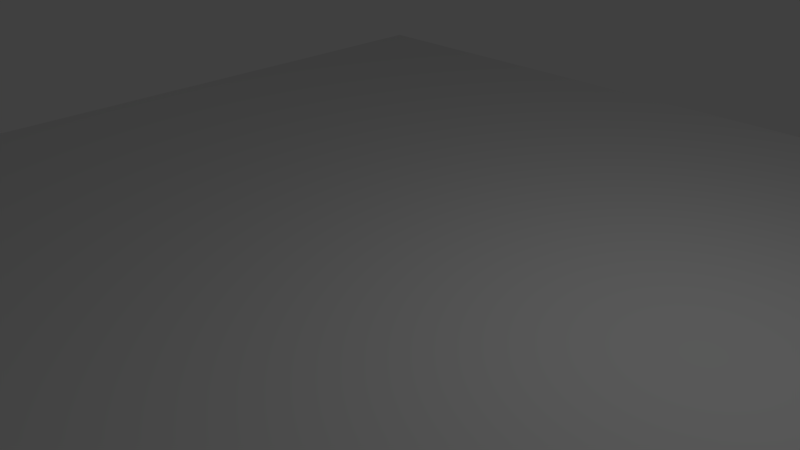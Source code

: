 # Source: template.blend  (saved by Blender 2.71.0; exported with 4.5.12 LTS)
import bpy
from mathutils import Matrix  # noqa: F401  (used for matrix-valued properties, if any)

bpy.ops.wm.read_factory_settings(use_empty=True)
scene = bpy.context.scene
scene.name = 'Scene'

# ---- collections
col_collection_1 = bpy.data.collections.new('Collection 1'); scene.collection.children.link(col_collection_1)
col_collection_2 = bpy.data.collections.new('Collection 2'); scene.collection.children.link(col_collection_2)
col_collection_2.hide_render = True
col_collection_2.hide_viewport = True

# ---- materials (node trees are filled in below, after node groups)
mat_material = bpy.data.materials.new('Material')
mat_material.alpha_threshold = 0.0
mat_material.use_transparent_shadow = False
mat_material.diffuse_color = (0.8, 0.0, 0.01744, 1.0)
mat_material.roughness = 0.5
mat_material.line_color = (0.0, 0.0, 0.0, 1.0)
mat_greenteam = bpy.data.materials.new('GreenTeam')
mat_greenteam.alpha_threshold = 0.0
mat_greenteam.use_transparent_shadow = False
mat_greenteam.diffuse_color = (0.00231, 0.8, 0.0, 1.0)
mat_greenteam.roughness = 0.5
mat_greenteam.line_color = (0.0, 0.0, 0.0, 1.0)
mat_redteam = bpy.data.materials.new('RedTeam')
mat_redteam.alpha_threshold = 0.0
mat_redteam.use_transparent_shadow = False
mat_redteam.diffuse_color = (0.8, 0.0, 0.004753, 1.0)
mat_redteam.roughness = 0.5
mat_redteam.line_color = (0.0, 0.0, 0.0, 1.0)

# ---- material node trees

# ---- world
world_world = bpy.data.worlds.new('World'); scene.world = world_world
world_world.color = (0.05088, 0.05088, 0.05088)
world_world.use_sun_shadow = False
world_world.sun_shadow_jitter_overblur = 0.0
world_world.cycles.sampling_method = 'MANUAL'
world_world.cycles.sample_map_resolution = 256

# ---- cameras
cam_camera = bpy.data.cameras.new('Camera')
cam_camera.clip_end = 100.0
cam_camera.lens = 35.0
cam_camera.sensor_width = 32.0
cam_camera.sensor_height = 18.0
cam_camera.ortho_scale = 7.314
cam_camera.dof.focus_distance = 0.0
cam_camera.dof.aperture_fstop = 128.0

# ---- lights
light_lamp = bpy.data.lights.new('Lamp', 'POINT')
light_lamp.transmission_factor = 0.0
light_lamp.cutoff_distance = 30.0
light_lamp.energy = 100.0
light_lamp.shadow_buffer_clip_start = 1.001
light_lamp.shadow_soft_size = 0.1
light_lamp.shadow_maximum_resolution = 0.006
light_lamp.use_absolute_resolution = True
light_lamp.cycles.use_multiple_importance_sampling = False

# ---- meshes
me_plane = bpy.data.meshes.new('Plane')
me_plane.from_pydata([(-7.932, -7.932, 0.0), (7.932, -7.932, 0.0), (-7.932, 7.932, 0.0), (7.932, 7.932, 0.0)], [], [(0, 1, 3, 2)])
me_plane.use_remesh_preserve_volume = False
me_plane.use_remesh_preserve_attributes = False
me_plane.use_mirror_vertex_groups = False
me_plane.update()
me_cone = bpy.data.meshes.new('Cone')
me_cone.from_pydata([(-1.42e-07, 0.3993, 0.2307), (-0.03319, 0.3993, 0.2275), (-0.0651, 0.3993, 0.2178), (-0.09451, 0.3993, 0.2021), (-0.1203, 0.3993, 0.1809), (-0.1414, 0.3993, 0.1551), (-0.1572, 0.3993, 0.1257), (-0.1668, 0.3993, 0.09379), (-0.1701, 0.3993, 0.06061), (-1.066e-06, 1.087, 0.06061), (-0.1668, 0.3993, 0.02742), (-0.1572, 0.3993, -0.004495), (-0.1414, 0.3993, -0.03391), (-0.1203, 0.3993, -0.05969), (-0.09451, 0.3993, -0.08084), (-0.0651, 0.3993, -0.09656), (-0.03319, 0.3993, -0.1062), (-8.655e-08, 0.3993, -0.1095), (0.03319, 0.3993, -0.1062), (0.0651, 0.3993, -0.09656), (0.09451, 0.3993, -0.08084), (0.1203, 0.3993, -0.05969), (0.1414, 0.3993, -0.03391), (0.1572, 0.3993, -0.004495), (0.1668, 0.3993, 0.02742), (0.1701, 0.3993, 0.06061), (0.1668, 0.3993, 0.09379), (0.1572, 0.3993, 0.1257), (0.1414, 0.3993, 0.1551), (0.1203, 0.3993, 0.1809), (0.09451, 0.3993, 0.2021), (0.0651, 0.3993, 0.2178), (0.03319, 0.3993, 0.2275), (0.03319, -0.006564, 0.2275), (0.0651, -0.006564, 0.2178), (0.09451, -0.006564, 0.2021), (0.1203, -0.006564, 0.1809), (0.1414, -0.006564, 0.1551), (0.1572, -0.006564, 0.1257), (0.1668, -0.006564, 0.09379), (0.1701, -0.006564, 0.06061), (0.1668, -0.006564, 0.02742), (0.1572, -0.006564, -0.004495), (0.1414, -0.006564, -0.03391), (0.1203, -0.006564, -0.05969), (0.09451, -0.006564, -0.08084), (0.0651, -0.006565, -0.09656), (0.03319, -0.006565, -0.1062), (4.585e-07, -0.006565, -0.1095), (-0.03319, -0.006565, -0.1062), (-0.0651, -0.006565, -0.09656), (-0.09451, -0.006565, -0.08084), (-0.1203, -0.006565, -0.05969), (-0.1414, -0.006565, -0.03391), (-0.1572, -0.006565, -0.004495), (-0.1668, -0.006565, 0.02742), (-0.1701, -0.006565, 0.06061), (-0.1668, -0.006565, 0.09379), (-0.1572, -0.006564, 0.1257), (-0.1414, -0.006564, 0.1551), (-0.1203, -0.006564, 0.1809), (-0.09451, -0.006564, 0.2021), (-0.0651, -0.006564, 0.2178), (-0.03319, -0.006564, 0.2275), (4.031e-07, -0.006564, 0.2307)], [], [(31, 32, 9), (0, 1, 9), (30, 31, 9), (29, 30, 9), (28, 29, 9), (27, 28, 9), (26, 27, 9), (25, 26, 9), (24, 25, 9), (23, 24, 9), (22, 23, 9), (21, 22, 9), (20, 21, 9), (19, 20, 9), (18, 19, 9), (17, 18, 9), (16, 17, 9), (15, 16, 9), (14, 15, 9), (13, 14, 9), (12, 13, 9), (11, 12, 9), (10, 11, 9), (8, 10, 9), (7, 8, 9), (6, 7, 9), (5, 6, 9), (4, 5, 9), (3, 4, 9), (2, 3, 9), (32, 0, 9), (1, 2, 9), (24, 23, 42, 41), (18, 17, 48, 47), (14, 13, 52, 51), (29, 28, 37, 36), (2, 1, 63, 62), (19, 18, 47, 46), (30, 29, 36, 35), (3, 2, 62, 61), (20, 19, 46, 45), (31, 30, 35, 34), (10, 8, 56, 55), (4, 3, 61, 60), (21, 20, 45, 44), (32, 31, 34, 33), (11, 10, 55, 54), (5, 4, 60, 59), (22, 21, 44, 43), (12, 11, 54, 53), (6, 5, 59, 58), (1, 0, 64, 63), (23, 22, 43, 42), (13, 12, 53, 52), (7, 6, 58, 57), (64, 33, 34, 35, 36, 37, 38, 39, 40, 41, 42, 43, 44, 45, 46, 47, 48, 49, 50, 51, 52, 53, 54, 55, 56, 57, 58, 59, 60, 61, 62, 63), (28, 27, 38, 37), (17, 16, 49, 48), (0, 32, 33, 64), (27, 26, 39, 38), (16, 15, 50, 49), (26, 25, 40, 39), (15, 14, 51, 50), (8, 7, 57, 56), (25, 24, 41, 40)])
me_cone.materials.append(mat_material)
me_cone.use_remesh_preserve_volume = False
me_cone.use_remesh_preserve_attributes = False
me_cone.use_mirror_vertex_groups = False
me_cone.update()
me_greenteamsuzannemesh = bpy.data.meshes.new('GreenTeamSuzanneMesh')
me_greenteamsuzannemesh.from_pydata([(-0.4375, 0.1124, 0.1641), (0.4375, 0.1124, 0.1641), (-0.5, 0.03427, 0.09375), (0.5, 0.03427, 0.09375), (-0.5469, -0.07511, 0.05469), (0.5469, -0.0751, 0.05469), (-0.3516, -0.03604, -0.02344), (0.3516, -0.03604, -0.02344), (-0.3516, 0.06552, 0.03125), (0.3516, 0.06552, 0.03125), (-0.3516, 0.128, 0.1328), (0.3516, 0.128, 0.1328), (-0.2734, 0.1436, 0.1641), (0.2734, 0.1436, 0.1641), (-0.2031, 0.08896, 0.09375), (0.2031, 0.08896, 0.09375), (-0.1563, -0.004792, 0.05469), (0.1562, -0.004792, 0.05469), (-0.07813, 0.00302, 0.2422), (0.07812, 0.00302, 0.2422), (-0.1406, 0.08896, 0.2422), (0.1406, 0.08896, 0.2422), (-0.2422, 0.1436, 0.2422), (0.2422, 0.1436, 0.2422), (-0.2734, 0.1436, 0.3281), (0.2734, 0.1436, 0.3281), (-0.2031, 0.08896, 0.3906), (0.2031, 0.08896, 0.3906), (-0.1563, -0.004792, 0.4375), (0.1562, -0.004792, 0.4375), (-0.3516, -0.03604, 0.5156), (0.3516, -0.03604, 0.5156), (-0.3516, 0.06552, 0.4531), (0.3516, 0.06552, 0.4531), (-0.3516, 0.128, 0.3594), (0.3516, 0.128, 0.3594), (-0.4375, 0.1124, 0.3281), (0.4375, 0.1124, 0.3281), (-0.5, 0.03427, 0.3906), (0.5, 0.03427, 0.3906), (-0.5469, -0.07511, 0.4375), (0.5469, -0.0751, 0.4375), (-0.625, -0.09073, 0.2422), (0.625, -0.09073, 0.2422), (-0.5625, 0.01864, 0.2422), (0.5625, 0.01865, 0.2422), (-0.4688, 0.1046, 0.2422), (0.4687, 0.1046, 0.2422), (-0.4766, 0.1202, 0.2422), (0.4766, 0.1202, 0.2422), (-0.4453, 0.128, 0.3359), (0.4453, 0.128, 0.3359), (-0.3516, 0.1515, 0.375), (0.3516, 0.1515, 0.375), (-0.2656, 0.1671, 0.3359), (0.2656, 0.1671, 0.3359), (-0.2266, 0.1671, 0.2422), (0.2266, 0.1671, 0.2422), (-0.2656, 0.1671, 0.1562), (0.2656, 0.1671, 0.1562), (-0.3516, 0.1749, 0.2422), (0.3516, 0.1749, 0.2422), (-0.3516, 0.1515, 0.1172), (0.3516, 0.1515, 0.1172), (-0.4453, 0.128, 0.1562), (0.4453, 0.128, 0.1562), (-5.582e-07, 0.08896, 0.4297), (-6.631e-07, 0.1671, 0.3516), (-5.477e-07, 0.08115, -0.6797), (-6.106e-07, 0.128, -0.3203), (-6.316e-07, 0.1436, -0.1875), (-5.267e-07, 0.06552, -0.7734), (-3.693e-07, -0.05167, 0.4062), (-3.273e-07, -0.08292, 0.5703), (1.173e-06, -1.2, 0.8984), (1.582e-06, -1.505, 0.5625), (1.551e-06, -1.481, 0.07031), (9.109e-07, -1.005, -0.3828), (-0.2031, -0.09073, -0.1875), (0.2031, -0.09073, -0.1875), (-0.3125, -0.08292, -0.4375), (0.3125, -0.08292, -0.4375), (-0.3516, -0.08292, -0.6953), (0.3516, -0.08292, -0.6953), (-0.3672, -0.122, -0.8906), (0.3672, -0.122, -0.8906), (-0.3281, -0.1298, -0.9453), (0.3281, -0.1298, -0.9453), (-0.1797, -0.09854, -0.9688), (0.1797, -0.09854, -0.9688), (-3.378e-07, -0.0751, -0.9844), (-0.4375, -0.122, -0.1406), (0.4375, -0.122, -0.1406), (-0.6328, -0.1142, -0.03906), (0.6328, -0.1142, -0.03906), (-0.8281, -0.2079, 0.1484), (0.8281, -0.2079, 0.1484), (-0.8594, -0.05948, 0.4297), (0.8594, -0.05948, 0.4297), (-0.7109, -0.02823, 0.4844), (0.7109, -0.02823, 0.4844), (-0.4922, 0.03427, 0.6016), (0.4922, 0.03427, 0.6016), (-0.3203, 0.08114, 0.7578), (0.3203, 0.08115, 0.7578), (-0.1563, 0.1046, 0.7188), (0.1562, 0.1046, 0.7188), (-0.0625, 0.09677, 0.4922), (0.0625, 0.09677, 0.4922), (-0.1641, 0.1202, 0.4141), (0.1641, 0.1202, 0.4141), (-0.125, 0.1124, 0.3047), (0.125, 0.1124, 0.3047), (-0.2031, 0.08896, 0.09375), (0.2031, 0.08896, 0.09375), (-0.375, 0.04989, 0.01562), (0.375, 0.0499, 0.01562), (-0.4922, 0.01864, 0.0625), (0.4922, 0.01865, 0.0625), (-0.625, -0.004793, 0.1875), (0.625, -0.004791, 0.1875), (-0.6406, -0.004793, 0.2969), (0.6406, -0.004791, 0.2969), (-0.6016, 0.01083, 0.375), (0.6016, 0.01083, 0.375), (-0.4297, 0.06552, 0.4375), (0.4297, 0.06552, 0.4375), (-0.25, 0.1046, 0.4688), (0.25, 0.1046, 0.4688), (-5.477e-07, 0.08115, -0.7656), (-0.1094, 0.08115, -0.7188), (0.1094, 0.08115, -0.7188), (-0.1172, 0.05771, -0.8359), (0.1172, 0.05771, -0.8359), (-0.0625, 0.04208, -0.8828), (0.0625, 0.04208, -0.8828), (-4.847e-07, 0.03427, -0.8906), (-5.686e-07, 0.09677, -0.1953), (-5.582e-07, 0.08896, -0.1406), (-0.1016, 0.08896, -0.1484), (0.1016, 0.08896, -0.1484), (-0.125, 0.09677, -0.2266), (0.125, 0.09677, -0.2266), (-0.08594, 0.08896, -0.2891), (0.08594, 0.08896, -0.2891), (-0.3984, 0.01864, -0.04688), (0.3984, 0.01865, -0.04688), (-0.6172, -0.02823, 0.05469), (0.6172, -0.02823, 0.05469), (-0.7266, -0.05167, 0.2031), (0.7266, -0.05167, 0.2031), (-0.7422, 0.003019, 0.375), (0.7422, 0.003021, 0.375), (-0.6875, 0.07333, 0.4141), (0.6875, 0.07333, 0.4141), (-0.4375, 0.1436, 0.5469), (0.4375, 0.1436, 0.5469), (-0.3125, 0.1827, 0.6406), (0.3125, 0.1827, 0.6406), (-0.2031, 0.1983, 0.6172), (0.2031, 0.1983, 0.6172), (-0.1016, 0.1905, 0.4297), (0.1016, 0.1905, 0.4297), (-0.125, 0.1593, -0.1016), (0.125, 0.1593, -0.1016), (-0.2109, 0.05771, -0.4453), (0.2109, 0.05771, -0.4453), (-0.25, 0.03427, -0.7031), (0.25, 0.03427, -0.7031), (-0.2656, 0.01083, -0.8203), (0.2656, 0.01083, -0.8203), (-0.2344, -0.02042, -0.9141), (0.2344, -0.02042, -0.9141), (-0.1641, -0.02042, -0.9297), (0.1641, -0.02042, -0.9297), (-4.217e-07, -0.0126, -0.9453), (-5.372e-07, 0.07333, 0.04688), (-5.896e-07, 0.1124, 0.2109), (-0.3281, 0.08896, 0.4766), (0.3281, 0.08896, 0.4766), (-0.1641, 0.09677, 0.1406), (0.1641, 0.09677, 0.1406), (-0.1328, 0.1046, 0.2109), (0.1328, 0.1046, 0.2109), (-0.1172, 0.08115, -0.6875), (0.1172, 0.08115, -0.6875), (-0.07813, 0.09677, -0.4453), (0.07812, 0.09677, -0.4453), (-5.686e-07, 0.09677, -0.4453), (-5.582e-07, 0.08896, -0.3281), (-0.09375, 0.128, -0.2734), (0.09375, 0.128, -0.2734), (-0.1328, 0.1436, -0.2266), (0.1328, 0.1436, -0.2266), (-0.1094, 0.128, -0.1328), (0.1094, 0.128, -0.1328), (-0.03906, 0.128, -0.125), (0.03906, 0.128, -0.125), (-6.736e-07, 0.1749, -0.2031), (-0.04688, 0.1593, -0.1484), (0.04687, 0.1593, -0.1484), (-0.09375, 0.1593, -0.1562), (0.09375, 0.1593, -0.1562), (-0.1094, 0.1749, -0.2266), (0.1094, 0.1749, -0.2266), (-0.07813, 0.1515, -0.25), (0.07812, 0.1515, -0.25), (-6.421e-07, 0.1515, -0.2891), (-0.2578, -0.09854, -0.3125), (0.2578, -0.09854, -0.3125), (-0.1641, 0.05771, -0.2422), (0.1641, 0.05771, -0.2422), (-0.1797, 0.05771, -0.3125), (0.1797, 0.05771, -0.3125), (-0.2344, -0.09854, -0.25), (0.2344, -0.09854, -0.25), (-4.847e-07, 0.03427, -0.875), (-0.04688, 0.03427, -0.8672), (0.04687, 0.03427, -0.8672), (-0.09375, 0.05771, -0.8203), (0.09375, 0.05771, -0.8203), (-0.09375, 0.07333, -0.7422), (0.09375, 0.07333, -0.7422), (-4.427e-07, 0.00302, -0.7812), (-0.09375, 0.01083, -0.75), (0.09375, 0.01083, -0.75), (-0.09375, -0.0126, -0.8125), (0.09375, -0.0126, -0.8125), (-0.04688, -0.02042, -0.8516), (0.04687, -0.02042, -0.8516), (-4.113e-07, -0.02042, -0.8594), (-0.1719, 0.128, 0.2188), (0.1719, 0.128, 0.2188), (-0.1875, 0.1202, 0.1562), (0.1875, 0.1202, 0.1562), (-0.3359, 0.1046, 0.4297), (0.3359, 0.1046, 0.4297), (-0.2734, 0.1202, 0.4219), (0.2734, 0.1202, 0.4219), (-0.4219, 0.1202, 0.3984), (0.4219, 0.1202, 0.3984), (-0.5625, 0.04208, 0.3516), (0.5625, 0.04208, 0.3516), (-0.5859, 0.03427, 0.2891), (0.5859, 0.03427, 0.2891), (-0.5781, 0.02646, 0.1953), (0.5781, 0.02646, 0.1953), (-0.4766, 0.06552, 0.1016), (0.4766, 0.06552, 0.1016), (-0.375, 0.08896, 0.0625), (0.375, 0.08896, 0.0625), (-0.2266, 0.128, 0.1094), (0.2266, 0.128, 0.1094), (-0.1797, 0.128, 0.2969), (0.1797, 0.128, 0.2969), (-0.2109, 0.128, 0.375), (0.2109, 0.128, 0.375), (-0.2344, 0.1046, 0.3594), (0.2344, 0.1046, 0.3594), (-0.1953, 0.1046, 0.2969), (0.1953, 0.1046, 0.2969), (-0.2422, 0.1046, 0.125), (0.2422, 0.1046, 0.125), (-0.375, 0.07333, 0.08594), (0.375, 0.07333, 0.08594), (-0.4609, 0.04989, 0.1172), (0.4609, 0.0499, 0.1172), (-0.5469, 0.01864, 0.2109), (0.5469, 0.01865, 0.2109), (-0.5547, 0.01864, 0.2812), (0.5547, 0.01865, 0.2812), (-0.5313, 0.02646, 0.3359), (0.5312, 0.02646, 0.3359), (-0.4141, 0.09677, 0.3906), (0.4141, 0.09677, 0.3906), (-0.2813, 0.1124, 0.3984), (0.2812, 0.1124, 0.3984), (-0.3359, 0.09677, 0.4062), (0.3359, 0.09677, 0.4062), (-0.2031, 0.09677, 0.1719), (0.2031, 0.09677, 0.1719), (-0.1953, 0.09677, 0.2266), (0.1953, 0.09677, 0.2266), (-0.1094, -0.04385, 0.4609), (0.1094, -0.04385, 0.4609), (-0.1953, -0.03604, 0.6641), (0.1953, -0.03604, 0.6641), (-0.3359, -0.05948, 0.6875), (0.3359, -0.05948, 0.6875), (-0.4844, -0.09854, 0.5547), (0.4844, -0.09854, 0.5547), (-0.6797, -0.161, 0.4531), (0.6797, -0.161, 0.4531), (-0.7969, -0.1923, 0.4062), (0.7969, -0.1923, 0.4062), (-0.7734, -0.2782, 0.1641), (0.7734, -0.2782, 0.1641), (-0.6016, -0.2392, 0.0), (0.6016, -0.2392, 0.0), (-0.4375, -0.1845, -0.09375), (0.4375, -0.1845, -0.09375), (5.044e-08, -0.3642, 0.8984), (5.436e-07, -0.7314, 0.9844), (1.341e-06, -1.325, -0.1953), (1.868e-07, -0.4657, -0.4609), (-1.804e-07, -0.1923, -0.9766), (-2.301e-08, -0.3095, -0.8047), (8.465e-09, -0.3329, -0.5703), (6.093e-08, -0.372, -0.4844), (-0.8516, -0.5985, 0.2344), (0.8516, -0.5985, 0.2344), (-0.8594, -0.7001, 0.3203), (0.8594, -0.7001, 0.3203), (-0.7734, -1.091, 0.2656), (0.7734, -1.091, 0.2656), (-0.4609, -1.356, 0.4375), (0.4609, -1.356, 0.4375), (-0.7344, -0.5829, -0.04688), (0.7344, -0.5829, -0.04688), (-0.5937, -0.8173, -0.125), (0.5938, -0.8173, -0.125), (-0.6406, -1.083, -0.007812), (0.6406, -1.083, -0.007812), (-0.3359, -1.317, 0.05469), (0.3359, -1.317, 0.05469), (-0.2344, -0.247, -0.3516), (0.2344, -0.247, -0.3516), (-0.1797, -0.3954, -0.4141), (0.1797, -0.3954, -0.4141), (-0.2891, -0.2704, -0.7109), (0.2891, -0.2704, -0.7109), (-0.25, -0.2626, -0.5), (0.25, -0.2626, -0.5), (-0.3281, -0.2548, -0.9141), (0.3281, -0.2548, -0.9141), (-0.1406, -0.286, -0.7578), (0.1406, -0.286, -0.7578), (-0.125, -0.2939, -0.5391), (0.125, -0.2939, -0.5391), (-0.1641, -0.2157, -0.9453), (0.1641, -0.2157, -0.9453), (-0.2188, -0.2235, -0.2812), (0.2187, -0.2235, -0.2812), (-0.2109, -0.1845, -0.2266), (0.2109, -0.1845, -0.2266), (-0.2031, -0.1532, -0.1719), (0.2031, -0.1532, -0.1719), (-0.2109, -0.4892, -0.3906), (0.2109, -0.4892, -0.3906), (-0.2969, -0.9189, -0.3125), (0.2969, -0.9189, -0.3125), (-0.3437, -1.192, -0.1484), (0.3438, -1.192, -0.1484), (-0.4531, -1.036, 0.8672), (0.4531, -1.036, 0.8672), (-0.4531, -0.7235, 0.9297), (0.4531, -0.7235, 0.9297), (-0.4531, -0.4189, 0.8516), (0.4531, -0.4189, 0.8516), (-0.4609, -0.2235, 0.5234), (0.4609, -0.2235, 0.5234), (-0.7266, -0.3173, 0.4062), (0.7266, -0.3173, 0.4062), (-0.6328, -0.372, 0.4531), (0.6328, -0.372, 0.4531), (-0.6406, -0.5985, 0.7031), (0.6406, -0.5985, 0.7031), (-0.7969, -0.5282, 0.5625), (0.7969, -0.5282, 0.5625), (-0.7969, -0.7704, 0.6172), (0.7969, -0.7704, 0.6172), (-0.6406, -0.8485, 0.75), (0.6406, -0.8485, 0.75), (-0.6406, -1.099, 0.6797), (0.6406, -1.099, 0.6797), (-0.7969, -1.013, 0.5391), (0.7969, -1.013, 0.5391), (-0.6172, -1.239, 0.3281), (0.6172, -1.239, 0.3281), (-0.4844, -1.2, 0.02344), (0.4844, -1.2, 0.02344), (-0.8203, -0.8564, 0.3281), (0.8203, -0.8564, 0.3281), (-0.4062, -0.5048, -0.1719), (0.4063, -0.5048, -0.1719), (-0.4297, -0.8642, -0.1953), (0.4297, -0.8642, -0.1953), (-0.8906, -0.8876, 0.4062), (0.8906, -0.8876, 0.4062), (-0.7734, -0.7782, -0.1406), (0.7734, -0.7782, -0.1406), (-1.039, -0.9814, -0.1016), (1.039, -0.9814, -0.1016), (-1.281, -1.083, 0.05469), (1.281, -1.083, 0.05469), (-1.352, -1.075, 0.3203), (1.352, -1.075, 0.3203), (-1.234, -1.075, 0.5078), (1.234, -1.075, 0.5078), (-1.023, -0.9657, 0.4766), (1.023, -0.9657, 0.4766), (-1.016, -0.9423, 0.4141), (1.016, -0.9423, 0.4141), (-1.187, -1.044, 0.4375), (1.188, -1.044, 0.4375), (-1.266, -1.059, 0.2891), (1.266, -1.059, 0.2891), (-1.211, -1.059, 0.07812), (1.211, -1.059, 0.07812), (-1.031, -0.9579, -0.03906), (1.031, -0.9579, -0.03906), (-0.8281, -0.786, -0.07031), (0.8281, -0.786, -0.07031), (-0.9219, -0.872, 0.3594), (0.9219, -0.872, 0.3594), (-0.9453, -0.9423, 0.3047), (0.9453, -0.9423, 0.3047), (-0.8828, -0.8642, -0.02344), (0.8828, -0.8642, -0.02344), (-1.039, -1.02, 0.0), (1.039, -1.02, 0.0), (-1.187, -1.099, 0.09375), (1.188, -1.099, 0.09375), (-1.234, -1.099, 0.25), (1.234, -1.099, 0.25), (-1.172, -1.091, 0.3594), (1.172, -1.091, 0.3594), (-1.023, -1.013, 0.3438), (1.023, -1.013, 0.3438), (-0.8437, -0.8642, 0.2891), (0.8438, -0.8642, 0.2891), (-0.8359, -0.9267, 0.1719), (0.8359, -0.9267, 0.1719), (-0.7578, -0.9267, 0.09375), (0.7578, -0.9267, 0.09375), (-0.8203, -0.9267, 0.08594), (0.8203, -0.9267, 0.08594), (-0.8437, -0.9267, 0.01562), (0.8438, -0.9267, 0.01562), (-0.8125, -0.9267, -0.01562), (0.8125, -0.9267, -0.01562), (-0.7266, -0.7235, 0.0), (0.7266, -0.7235, 0.0), (-0.7187, -0.8251, -0.02344), (0.7188, -0.8251, -0.02344), (-0.7187, -0.8407, 0.03906), (0.7188, -0.8407, 0.03906), (-0.7969, -0.8642, 0.2031), (0.7969, -0.8642, 0.2031), (-0.8906, -0.9189, 0.2422), (0.8906, -0.9189, 0.2422), (-0.8906, -0.9735, 0.2344), (0.8906, -0.9735, 0.2344), (-0.8125, -0.9735, -0.01562), (0.8125, -0.9735, -0.01562), (-0.8516, -0.9735, 0.01562), (0.8516, -0.9735, 0.01562), (-0.8281, -0.9735, 0.07812), (0.8281, -0.9735, 0.07812), (-0.7656, -0.9735, 0.09375), (0.7656, -0.9735, 0.09375), (-0.8437, -0.9735, 0.1719), (0.8438, -0.9735, 0.1719), (-1.039, -1.067, 0.3281), (1.039, -1.067, 0.3281), (-1.187, -1.138, 0.3438), (1.188, -1.138, 0.3438), (-1.258, -1.145, 0.2422), (1.258, -1.145, 0.2422), (-1.211, -1.138, 0.08594), (1.211, -1.138, 0.08594), (-1.047, -1.075, 0.0), (1.047, -1.075, 0.0), (-0.8828, -0.9189, -0.01562), (0.8828, -0.9189, -0.01562), (-0.9531, -0.997, 0.2891), (0.9531, -0.997, 0.2891), (-0.8906, -0.9814, 0.1094), (0.8906, -0.9814, 0.1094), (-0.9375, -0.9892, 0.0625), (0.9375, -0.9892, 0.0625), (-1.0, -1.02, 0.125), (1.0, -1.02, 0.125), (-0.9609, -1.005, 0.1719), (0.9609, -1.005, 0.1719), (-1.016, -1.028, 0.2344), (1.016, -1.028, 0.2344), (-1.055, -1.036, 0.1875), (1.055, -1.036, 0.1875), (-1.109, -1.044, 0.2109), (1.109, -1.044, 0.2109), (-1.086, -1.044, 0.2734), (1.086, -1.044, 0.2734), (-1.023, -1.138, 0.4375), (1.023, -1.138, 0.4375), (-1.25, -1.2, 0.4688), (1.25, -1.2, 0.4688), (-1.367, -1.153, 0.2969), (1.367, -1.153, 0.2969), (-1.312, -1.184, 0.05469), (1.313, -1.184, 0.05469), (-1.039, -1.145, -0.08594), (1.039, -1.145, -0.08594), (-0.7891, -0.9814, -0.125), (0.7891, -0.9814, -0.125), (-0.8594, -1.036, 0.3828), (0.8594, -1.036, 0.3828)], [], [(46, 0, 2, 44), (3, 1, 47, 45), (44, 2, 4, 42), (5, 3, 45, 43), (2, 8, 6, 4), (7, 9, 3, 5), (0, 10, 8, 2), (9, 11, 1, 3), (10, 12, 14, 8), (15, 13, 11, 9), (8, 14, 16, 6), (17, 15, 9, 7), (14, 20, 18, 16), (19, 21, 15, 17), (12, 22, 20, 14), (21, 23, 13, 15), (22, 24, 26, 20), (27, 25, 23, 21), (20, 26, 28, 18), (29, 27, 21, 19), (26, 32, 30, 28), (31, 33, 27, 29), (24, 34, 32, 26), (33, 35, 25, 27), (34, 36, 38, 32), (39, 37, 35, 33), (32, 38, 40, 30), (41, 39, 33, 31), (38, 44, 42, 40), (43, 45, 39, 41), (36, 46, 44, 38), (45, 47, 37, 39), (46, 36, 50, 48), (51, 37, 47, 49), (36, 34, 52, 50), (53, 35, 37, 51), (34, 24, 54, 52), (55, 25, 35, 53), (24, 22, 56, 54), (57, 23, 25, 55), (22, 12, 58, 56), (59, 13, 23, 57), (12, 10, 62, 58), (63, 11, 13, 59), (10, 0, 64, 62), (65, 1, 11, 63), (0, 46, 48, 64), (49, 47, 1, 65), (60, 64, 48), (49, 65, 61), (62, 64, 60), (61, 65, 63), (60, 58, 62), (63, 59, 61), (60, 56, 58), (59, 57, 61), (60, 54, 56), (57, 55, 61), (60, 52, 54), (55, 53, 61), (60, 50, 52), (53, 51, 61), (60, 48, 50), (51, 49, 61), (88, 173, 175, 90), (175, 174, 89, 90), (86, 171, 173, 88), (174, 172, 87, 89), (84, 169, 171, 86), (172, 170, 85, 87), (82, 167, 169, 84), (170, 168, 83, 85), (80, 165, 167, 82), (168, 166, 81, 83), (78, 91, 145, 163), (146, 92, 79, 164), (91, 93, 147, 145), (148, 94, 92, 146), (93, 95, 149, 147), (150, 96, 94, 148), (95, 97, 151, 149), (152, 98, 96, 150), (97, 99, 153, 151), (154, 100, 98, 152), (99, 101, 155, 153), (156, 102, 100, 154), (101, 103, 157, 155), (158, 104, 102, 156), (103, 105, 159, 157), (160, 106, 104, 158), (105, 107, 161, 159), (162, 108, 106, 160), (107, 66, 67, 161), (67, 66, 108, 162), (109, 127, 159, 161), (160, 128, 110, 162), (127, 178, 157, 159), (158, 179, 128, 160), (125, 155, 157, 178), (158, 156, 126, 179), (123, 153, 155, 125), (156, 154, 124, 126), (121, 151, 153, 123), (154, 152, 122, 124), (119, 149, 151, 121), (152, 150, 120, 122), (117, 147, 149, 119), (150, 148, 118, 120), (115, 145, 147, 117), (148, 146, 116, 118), (113, 163, 145, 115), (146, 164, 114, 116), (113, 180, 176, 163), (176, 181, 114, 164), (109, 161, 67, 111), (67, 162, 110, 112), (111, 67, 177, 182), (177, 67, 112, 183), (176, 180, 182, 177), (183, 181, 176, 177), (134, 136, 175, 173), (175, 136, 135, 174), (132, 134, 173, 171), (174, 135, 133, 172), (130, 132, 171, 169), (172, 133, 131, 170), (165, 186, 184, 167), (185, 187, 166, 168), (130, 169, 167, 184), (168, 170, 131, 185), (143, 189, 188, 186), (188, 189, 144, 187), (184, 186, 188, 68), (188, 187, 185, 68), (129, 130, 184, 68), (185, 131, 129, 68), (141, 192, 190, 143), (191, 193, 142, 144), (139, 194, 192, 141), (193, 195, 140, 142), (138, 196, 194, 139), (195, 197, 138, 140), (137, 70, 196, 138), (197, 70, 137, 138), (189, 143, 190, 69), (191, 144, 189, 69), (69, 190, 205, 207), (206, 191, 69, 207), (70, 198, 199, 196), (200, 198, 70, 197), (196, 199, 201, 194), (202, 200, 197, 195), (194, 201, 203, 192), (204, 202, 195, 193), (192, 203, 205, 190), (206, 204, 193, 191), (198, 203, 201, 199), (202, 204, 198, 200), (198, 207, 205, 203), (206, 207, 198, 204), (138, 139, 163, 176), (164, 140, 138, 176), (139, 141, 210, 163), (211, 142, 140, 164), (141, 143, 212, 210), (213, 144, 142, 211), (143, 186, 165, 212), (166, 187, 144, 213), (80, 208, 212, 165), (213, 209, 81, 166), (208, 214, 210, 212), (211, 215, 209, 213), (78, 163, 210, 214), (211, 164, 79, 215), (130, 129, 71, 221), (71, 129, 131, 222), (132, 130, 221, 219), (222, 131, 133, 220), (134, 132, 219, 217), (220, 133, 135, 218), (136, 134, 217, 216), (218, 135, 136, 216), (216, 217, 228, 230), (229, 218, 216, 230), (217, 219, 226, 228), (227, 220, 218, 229), (219, 221, 224, 226), (225, 222, 220, 227), (221, 71, 223, 224), (223, 71, 222, 225), (223, 230, 228, 224), (229, 230, 223, 225), (224, 228, 226), (227, 229, 225), (182, 180, 233, 231), (234, 181, 183, 232), (111, 182, 231, 253), (232, 183, 112, 254), (109, 111, 253, 255), (254, 112, 110, 256), (180, 113, 251, 233), (252, 114, 181, 234), (113, 115, 249, 251), (250, 116, 114, 252), (115, 117, 247, 249), (248, 118, 116, 250), (117, 119, 245, 247), (246, 120, 118, 248), (119, 121, 243, 245), (244, 122, 120, 246), (121, 123, 241, 243), (242, 124, 122, 244), (123, 125, 239, 241), (240, 126, 124, 242), (125, 178, 235, 239), (236, 179, 126, 240), (178, 127, 237, 235), (238, 128, 179, 236), (127, 109, 255, 237), (256, 110, 128, 238), (237, 255, 257, 275), (258, 256, 238, 276), (235, 237, 275, 277), (276, 238, 236, 278), (239, 235, 277, 273), (278, 236, 240, 274), (241, 239, 273, 271), (274, 240, 242, 272), (243, 241, 271, 269), (272, 242, 244, 270), (245, 243, 269, 267), (270, 244, 246, 268), (247, 245, 267, 265), (268, 246, 248, 266), (249, 247, 265, 263), (266, 248, 250, 264), (251, 249, 263, 261), (264, 250, 252, 262), (233, 251, 261, 279), (262, 252, 234, 280), (255, 253, 259, 257), (260, 254, 256, 258), (253, 231, 281, 259), (282, 232, 254, 260), (231, 233, 279, 281), (280, 234, 232, 282), (66, 107, 283, 72), (284, 108, 66, 72), (107, 105, 285, 283), (286, 106, 108, 284), (105, 103, 287, 285), (288, 104, 106, 286), (103, 101, 289, 287), (290, 102, 104, 288), (101, 99, 291, 289), (292, 100, 102, 290), (99, 97, 293, 291), (294, 98, 100, 292), (97, 95, 295, 293), (296, 96, 98, 294), (95, 93, 297, 295), (298, 94, 96, 296), (93, 91, 299, 297), (300, 92, 94, 298), (307, 308, 327, 337), (328, 308, 307, 338), (306, 307, 337, 335), (338, 307, 306, 336), (305, 306, 335, 339), (336, 306, 305, 340), (88, 90, 305, 339), (305, 90, 89, 340), (86, 88, 339, 333), (340, 89, 87, 334), (84, 86, 333, 329), (334, 87, 85, 330), (82, 84, 329, 331), (330, 85, 83, 332), (329, 335, 337, 331), (338, 336, 330, 332), (329, 333, 339, 335), (340, 334, 330, 336), (325, 331, 337, 327), (338, 332, 326, 328), (80, 82, 331, 325), (332, 83, 81, 326), (208, 341, 343, 214), (344, 342, 209, 215), (80, 325, 341, 208), (342, 326, 81, 209), (78, 214, 343, 345), (344, 215, 79, 346), (78, 345, 299, 91), (300, 346, 79, 92), (76, 323, 351, 303), (352, 324, 76, 303), (303, 351, 349, 77), (350, 352, 303, 77), (77, 349, 347, 304), (348, 350, 77, 304), (304, 347, 327, 308), (328, 348, 304, 308), (325, 327, 347, 341), (348, 328, 326, 342), (295, 297, 317, 309), (318, 298, 296, 310), (75, 315, 323, 76), (324, 316, 75, 76), (301, 357, 355, 302), (356, 358, 301, 302), (302, 355, 353, 74), (354, 356, 302, 74), (74, 353, 315, 75), (316, 354, 74, 75), (291, 293, 361, 363), (362, 294, 292, 364), (363, 361, 367, 365), (368, 362, 364, 366), (365, 367, 369, 371), (370, 368, 366, 372), (371, 369, 375, 373), (376, 370, 372, 374), (313, 377, 373, 375), (374, 378, 314, 376), (315, 353, 373, 377), (374, 354, 316, 378), (353, 355, 371, 373), (372, 356, 354, 374), (355, 357, 365, 371), (366, 358, 356, 372), (357, 359, 363, 365), (364, 360, 358, 366), (289, 291, 363, 359), (364, 292, 290, 360), (73, 359, 357, 301), (358, 360, 73, 301), (283, 285, 287, 289), (288, 286, 284, 290), (283, 289, 359, 73), (360, 290, 284, 73), (72, 283, 73), (73, 284, 72), (293, 295, 309, 361), (310, 296, 294, 362), (309, 311, 367, 361), (368, 312, 310, 362), (311, 381, 369, 367), (370, 382, 312, 368), (313, 375, 369, 381), (370, 376, 314, 382), (347, 349, 385, 383), (386, 350, 348, 384), (317, 383, 385, 319), (386, 384, 318, 320), (297, 299, 383, 317), (384, 300, 298, 318), (299, 343, 341, 383), (342, 344, 300, 384), (341, 347, 383), (384, 348, 342), (299, 345, 343), (344, 346, 300), (313, 321, 379, 377), (380, 322, 314, 378), (315, 377, 379, 323), (380, 378, 316, 324), (319, 385, 379, 321), (380, 386, 320, 322), (349, 351, 379, 385), (380, 352, 350, 386), (323, 379, 351), (352, 380, 324), (399, 387, 413, 401), (414, 388, 400, 402), (399, 401, 403, 397), (404, 402, 400, 398), (397, 403, 405, 395), (406, 404, 398, 396), (395, 405, 407, 393), (408, 406, 396, 394), (393, 407, 409, 391), (410, 408, 394, 392), (391, 409, 411, 389), (412, 410, 392, 390), (409, 419, 417, 411), (418, 420, 410, 412), (407, 421, 419, 409), (420, 422, 408, 410), (405, 423, 421, 407), (422, 424, 406, 408), (403, 425, 423, 405), (424, 426, 404, 406), (401, 427, 425, 403), (426, 428, 402, 404), (401, 413, 415, 427), (416, 414, 402, 428), (317, 319, 443, 441), (444, 320, 318, 442), (319, 389, 411, 443), (412, 390, 320, 444), (309, 317, 441, 311), (442, 318, 310, 312), (381, 429, 413, 387), (414, 430, 382, 388), (411, 417, 439, 443), (440, 418, 412, 444), (437, 445, 443, 439), (444, 446, 438, 440), (433, 445, 437, 435), (438, 446, 434, 436), (431, 447, 445, 433), (446, 448, 432, 434), (429, 447, 431, 449), (432, 448, 430, 450), (413, 429, 449, 415), (450, 430, 414, 416), (311, 447, 429, 381), (430, 448, 312, 382), (311, 441, 445, 447), (446, 442, 312, 448), (441, 443, 445), (446, 444, 442), (415, 449, 451, 475), (452, 450, 416, 476), (449, 431, 461, 451), (462, 432, 450, 452), (431, 433, 459, 461), (460, 434, 432, 462), (433, 435, 457, 459), (458, 436, 434, 460), (435, 437, 455, 457), (456, 438, 436, 458), (437, 439, 453, 455), (454, 440, 438, 456), (439, 417, 473, 453), (474, 418, 440, 454), (427, 415, 475, 463), (476, 416, 428, 464), (425, 427, 463, 465), (464, 428, 426, 466), (423, 425, 465, 467), (466, 426, 424, 468), (421, 423, 467, 469), (468, 424, 422, 470), (419, 421, 469, 471), (470, 422, 420, 472), (417, 419, 471, 473), (472, 420, 418, 474), (457, 455, 479, 477), (480, 456, 458, 478), (477, 479, 481, 483), (482, 480, 478, 484), (483, 481, 487, 485), (488, 482, 484, 486), (485, 487, 489, 491), (490, 488, 486, 492), (463, 475, 485, 491), (486, 476, 464, 492), (451, 483, 485, 475), (486, 484, 452, 476), (451, 461, 477, 483), (478, 462, 452, 484), (457, 477, 461, 459), (462, 478, 458, 460), (453, 473, 479, 455), (480, 474, 454, 456), (471, 481, 479, 473), (480, 482, 472, 474), (469, 487, 481, 471), (482, 488, 470, 472), (467, 489, 487, 469), (488, 490, 468, 470), (465, 491, 489, 467), (490, 492, 466, 468), (463, 491, 465), (466, 492, 464), (391, 389, 503, 501), (504, 390, 392, 502), (393, 391, 501, 499), (502, 392, 394, 500), (395, 393, 499, 497), (500, 394, 396, 498), (397, 395, 497, 495), (498, 396, 398, 496), (399, 397, 495, 493), (496, 398, 400, 494), (387, 399, 493, 505), (494, 400, 388, 506), (493, 501, 503, 505), (504, 502, 494, 506), (493, 495, 499, 501), (500, 496, 494, 502), (495, 497, 499), (500, 498, 496), (313, 381, 387, 505), (388, 382, 314, 506), (313, 505, 503, 321), (504, 506, 314, 322), (319, 321, 503, 389), (504, 322, 320, 390)])
me_greenteamsuzannemesh.materials.append(mat_greenteam)
me_greenteamsuzannemesh.use_remesh_preserve_volume = False
me_greenteamsuzannemesh.use_remesh_preserve_attributes = False
me_greenteamsuzannemesh.use_mirror_vertex_groups = False
me_greenteamsuzannemesh.update()
me_redteamsuzannemesh = bpy.data.meshes.new('RedTeamSuzanneMesh')
me_redteamsuzannemesh.from_pydata([(-0.4375, 0.1124, 0.1641), (0.4375, 0.1124, 0.1641), (-0.5, 0.03427, 0.09375), (0.5, 0.03427, 0.09375), (-0.5469, -0.07511, 0.05469), (0.5469, -0.0751, 0.05469), (-0.3516, -0.03604, -0.02344), (0.3516, -0.03604, -0.02344), (-0.3516, 0.06552, 0.03125), (0.3516, 0.06552, 0.03125), (-0.3516, 0.128, 0.1328), (0.3516, 0.128, 0.1328), (-0.2734, 0.1436, 0.1641), (0.2734, 0.1436, 0.1641), (-0.2031, 0.08896, 0.09375), (0.2031, 0.08896, 0.09375), (-0.1563, -0.004792, 0.05469), (0.1562, -0.004792, 0.05469), (-0.07813, 0.00302, 0.2422), (0.07812, 0.00302, 0.2422), (-0.1406, 0.08896, 0.2422), (0.1406, 0.08896, 0.2422), (-0.2422, 0.1436, 0.2422), (0.2422, 0.1436, 0.2422), (-0.2734, 0.1436, 0.3281), (0.2734, 0.1436, 0.3281), (-0.2031, 0.08896, 0.3906), (0.2031, 0.08896, 0.3906), (-0.1563, -0.004792, 0.4375), (0.1562, -0.004792, 0.4375), (-0.3516, -0.03604, 0.5156), (0.3516, -0.03604, 0.5156), (-0.3516, 0.06552, 0.4531), (0.3516, 0.06552, 0.4531), (-0.3516, 0.128, 0.3594), (0.3516, 0.128, 0.3594), (-0.4375, 0.1124, 0.3281), (0.4375, 0.1124, 0.3281), (-0.5, 0.03427, 0.3906), (0.5, 0.03427, 0.3906), (-0.5469, -0.07511, 0.4375), (0.5469, -0.0751, 0.4375), (-0.625, -0.09073, 0.2422), (0.625, -0.09073, 0.2422), (-0.5625, 0.01864, 0.2422), (0.5625, 0.01865, 0.2422), (-0.4688, 0.1046, 0.2422), (0.4687, 0.1046, 0.2422), (-0.4766, 0.1202, 0.2422), (0.4766, 0.1202, 0.2422), (-0.4453, 0.128, 0.3359), (0.4453, 0.128, 0.3359), (-0.3516, 0.1515, 0.375), (0.3516, 0.1515, 0.375), (-0.2656, 0.1671, 0.3359), (0.2656, 0.1671, 0.3359), (-0.2266, 0.1671, 0.2422), (0.2266, 0.1671, 0.2422), (-0.2656, 0.1671, 0.1562), (0.2656, 0.1671, 0.1562), (-0.3516, 0.1749, 0.2422), (0.3516, 0.1749, 0.2422), (-0.3516, 0.1515, 0.1172), (0.3516, 0.1515, 0.1172), (-0.4453, 0.128, 0.1562), (0.4453, 0.128, 0.1562), (-5.582e-07, 0.08896, 0.4297), (-6.631e-07, 0.1671, 0.3516), (-5.477e-07, 0.08115, -0.6797), (-6.106e-07, 0.128, -0.3203), (-6.316e-07, 0.1436, -0.1875), (-5.267e-07, 0.06552, -0.7734), (-3.693e-07, -0.05167, 0.4062), (-3.273e-07, -0.08292, 0.5703), (1.173e-06, -1.2, 0.8984), (1.582e-06, -1.505, 0.5625), (1.551e-06, -1.481, 0.07031), (9.109e-07, -1.005, -0.3828), (-0.2031, -0.09073, -0.1875), (0.2031, -0.09073, -0.1875), (-0.3125, -0.08292, -0.4375), (0.3125, -0.08292, -0.4375), (-0.3516, -0.08292, -0.6953), (0.3516, -0.08292, -0.6953), (-0.3672, -0.122, -0.8906), (0.3672, -0.122, -0.8906), (-0.3281, -0.1298, -0.9453), (0.3281, -0.1298, -0.9453), (-0.1797, -0.09854, -0.9688), (0.1797, -0.09854, -0.9688), (-3.378e-07, -0.0751, -0.9844), (-0.4375, -0.122, -0.1406), (0.4375, -0.122, -0.1406), (-0.6328, -0.1142, -0.03906), (0.6328, -0.1142, -0.03906), (-0.8281, -0.2079, 0.1484), (0.8281, -0.2079, 0.1484), (-0.8594, -0.05948, 0.4297), (0.8594, -0.05948, 0.4297), (-0.7109, -0.02823, 0.4844), (0.7109, -0.02823, 0.4844), (-0.4922, 0.03427, 0.6016), (0.4922, 0.03427, 0.6016), (-0.3203, 0.08114, 0.7578), (0.3203, 0.08115, 0.7578), (-0.1563, 0.1046, 0.7188), (0.1562, 0.1046, 0.7188), (-0.0625, 0.09677, 0.4922), (0.0625, 0.09677, 0.4922), (-0.1641, 0.1202, 0.4141), (0.1641, 0.1202, 0.4141), (-0.125, 0.1124, 0.3047), (0.125, 0.1124, 0.3047), (-0.2031, 0.08896, 0.09375), (0.2031, 0.08896, 0.09375), (-0.375, 0.04989, 0.01562), (0.375, 0.0499, 0.01562), (-0.4922, 0.01864, 0.0625), (0.4922, 0.01865, 0.0625), (-0.625, -0.004793, 0.1875), (0.625, -0.004791, 0.1875), (-0.6406, -0.004793, 0.2969), (0.6406, -0.004791, 0.2969), (-0.6016, 0.01083, 0.375), (0.6016, 0.01083, 0.375), (-0.4297, 0.06552, 0.4375), (0.4297, 0.06552, 0.4375), (-0.25, 0.1046, 0.4688), (0.25, 0.1046, 0.4688), (-5.477e-07, 0.08115, -0.7656), (-0.1094, 0.08115, -0.7188), (0.1094, 0.08115, -0.7188), (-0.1172, 0.05771, -0.8359), (0.1172, 0.05771, -0.8359), (-0.0625, 0.04208, -0.8828), (0.0625, 0.04208, -0.8828), (-4.847e-07, 0.03427, -0.8906), (-5.686e-07, 0.09677, -0.1953), (-5.582e-07, 0.08896, -0.1406), (-0.1016, 0.08896, -0.1484), (0.1016, 0.08896, -0.1484), (-0.125, 0.09677, -0.2266), (0.125, 0.09677, -0.2266), (-0.08594, 0.08896, -0.2891), (0.08594, 0.08896, -0.2891), (-0.3984, 0.01864, -0.04688), (0.3984, 0.01865, -0.04688), (-0.6172, -0.02823, 0.05469), (0.6172, -0.02823, 0.05469), (-0.7266, -0.05167, 0.2031), (0.7266, -0.05167, 0.2031), (-0.7422, 0.003019, 0.375), (0.7422, 0.003021, 0.375), (-0.6875, 0.07333, 0.4141), (0.6875, 0.07333, 0.4141), (-0.4375, 0.1436, 0.5469), (0.4375, 0.1436, 0.5469), (-0.3125, 0.1827, 0.6406), (0.3125, 0.1827, 0.6406), (-0.2031, 0.1983, 0.6172), (0.2031, 0.1983, 0.6172), (-0.1016, 0.1905, 0.4297), (0.1016, 0.1905, 0.4297), (-0.125, 0.1593, -0.1016), (0.125, 0.1593, -0.1016), (-0.2109, 0.05771, -0.4453), (0.2109, 0.05771, -0.4453), (-0.25, 0.03427, -0.7031), (0.25, 0.03427, -0.7031), (-0.2656, 0.01083, -0.8203), (0.2656, 0.01083, -0.8203), (-0.2344, -0.02042, -0.9141), (0.2344, -0.02042, -0.9141), (-0.1641, -0.02042, -0.9297), (0.1641, -0.02042, -0.9297), (-4.217e-07, -0.0126, -0.9453), (-5.372e-07, 0.07333, 0.04688), (-5.896e-07, 0.1124, 0.2109), (-0.3281, 0.08896, 0.4766), (0.3281, 0.08896, 0.4766), (-0.1641, 0.09677, 0.1406), (0.1641, 0.09677, 0.1406), (-0.1328, 0.1046, 0.2109), (0.1328, 0.1046, 0.2109), (-0.1172, 0.08115, -0.6875), (0.1172, 0.08115, -0.6875), (-0.07813, 0.09677, -0.4453), (0.07812, 0.09677, -0.4453), (-5.686e-07, 0.09677, -0.4453), (-5.582e-07, 0.08896, -0.3281), (-0.09375, 0.128, -0.2734), (0.09375, 0.128, -0.2734), (-0.1328, 0.1436, -0.2266), (0.1328, 0.1436, -0.2266), (-0.1094, 0.128, -0.1328), (0.1094, 0.128, -0.1328), (-0.03906, 0.128, -0.125), (0.03906, 0.128, -0.125), (-6.736e-07, 0.1749, -0.2031), (-0.04688, 0.1593, -0.1484), (0.04687, 0.1593, -0.1484), (-0.09375, 0.1593, -0.1562), (0.09375, 0.1593, -0.1562), (-0.1094, 0.1749, -0.2266), (0.1094, 0.1749, -0.2266), (-0.07813, 0.1515, -0.25), (0.07812, 0.1515, -0.25), (-6.421e-07, 0.1515, -0.2891), (-0.2578, -0.09854, -0.3125), (0.2578, -0.09854, -0.3125), (-0.1641, 0.05771, -0.2422), (0.1641, 0.05771, -0.2422), (-0.1797, 0.05771, -0.3125), (0.1797, 0.05771, -0.3125), (-0.2344, -0.09854, -0.25), (0.2344, -0.09854, -0.25), (-4.847e-07, 0.03427, -0.875), (-0.04688, 0.03427, -0.8672), (0.04687, 0.03427, -0.8672), (-0.09375, 0.05771, -0.8203), (0.09375, 0.05771, -0.8203), (-0.09375, 0.07333, -0.7422), (0.09375, 0.07333, -0.7422), (-4.427e-07, 0.00302, -0.7812), (-0.09375, 0.01083, -0.75), (0.09375, 0.01083, -0.75), (-0.09375, -0.0126, -0.8125), (0.09375, -0.0126, -0.8125), (-0.04688, -0.02042, -0.8516), (0.04687, -0.02042, -0.8516), (-4.113e-07, -0.02042, -0.8594), (-0.1719, 0.128, 0.2188), (0.1719, 0.128, 0.2188), (-0.1875, 0.1202, 0.1562), (0.1875, 0.1202, 0.1562), (-0.3359, 0.1046, 0.4297), (0.3359, 0.1046, 0.4297), (-0.2734, 0.1202, 0.4219), (0.2734, 0.1202, 0.4219), (-0.4219, 0.1202, 0.3984), (0.4219, 0.1202, 0.3984), (-0.5625, 0.04208, 0.3516), (0.5625, 0.04208, 0.3516), (-0.5859, 0.03427, 0.2891), (0.5859, 0.03427, 0.2891), (-0.5781, 0.02646, 0.1953), (0.5781, 0.02646, 0.1953), (-0.4766, 0.06552, 0.1016), (0.4766, 0.06552, 0.1016), (-0.375, 0.08896, 0.0625), (0.375, 0.08896, 0.0625), (-0.2266, 0.128, 0.1094), (0.2266, 0.128, 0.1094), (-0.1797, 0.128, 0.2969), (0.1797, 0.128, 0.2969), (-0.2109, 0.128, 0.375), (0.2109, 0.128, 0.375), (-0.2344, 0.1046, 0.3594), (0.2344, 0.1046, 0.3594), (-0.1953, 0.1046, 0.2969), (0.1953, 0.1046, 0.2969), (-0.2422, 0.1046, 0.125), (0.2422, 0.1046, 0.125), (-0.375, 0.07333, 0.08594), (0.375, 0.07333, 0.08594), (-0.4609, 0.04989, 0.1172), (0.4609, 0.0499, 0.1172), (-0.5469, 0.01864, 0.2109), (0.5469, 0.01865, 0.2109), (-0.5547, 0.01864, 0.2812), (0.5547, 0.01865, 0.2812), (-0.5313, 0.02646, 0.3359), (0.5312, 0.02646, 0.3359), (-0.4141, 0.09677, 0.3906), (0.4141, 0.09677, 0.3906), (-0.2813, 0.1124, 0.3984), (0.2812, 0.1124, 0.3984), (-0.3359, 0.09677, 0.4062), (0.3359, 0.09677, 0.4062), (-0.2031, 0.09677, 0.1719), (0.2031, 0.09677, 0.1719), (-0.1953, 0.09677, 0.2266), (0.1953, 0.09677, 0.2266), (-0.1094, -0.04385, 0.4609), (0.1094, -0.04385, 0.4609), (-0.1953, -0.03604, 0.6641), (0.1953, -0.03604, 0.6641), (-0.3359, -0.05948, 0.6875), (0.3359, -0.05948, 0.6875), (-0.4844, -0.09854, 0.5547), (0.4844, -0.09854, 0.5547), (-0.6797, -0.161, 0.4531), (0.6797, -0.161, 0.4531), (-0.7969, -0.1923, 0.4062), (0.7969, -0.1923, 0.4062), (-0.7734, -0.2782, 0.1641), (0.7734, -0.2782, 0.1641), (-0.6016, -0.2392, 0.0), (0.6016, -0.2392, 0.0), (-0.4375, -0.1845, -0.09375), (0.4375, -0.1845, -0.09375), (5.044e-08, -0.3642, 0.8984), (5.436e-07, -0.7314, 0.9844), (1.341e-06, -1.325, -0.1953), (1.868e-07, -0.4657, -0.4609), (-1.804e-07, -0.1923, -0.9766), (-2.301e-08, -0.3095, -0.8047), (8.465e-09, -0.3329, -0.5703), (6.093e-08, -0.372, -0.4844), (-0.8516, -0.5985, 0.2344), (0.8516, -0.5985, 0.2344), (-0.8594, -0.7001, 0.3203), (0.8594, -0.7001, 0.3203), (-0.7734, -1.091, 0.2656), (0.7734, -1.091, 0.2656), (-0.4609, -1.356, 0.4375), (0.4609, -1.356, 0.4375), (-0.7344, -0.5829, -0.04688), (0.7344, -0.5829, -0.04688), (-0.5937, -0.8173, -0.125), (0.5938, -0.8173, -0.125), (-0.6406, -1.083, -0.007812), (0.6406, -1.083, -0.007812), (-0.3359, -1.317, 0.05469), (0.3359, -1.317, 0.05469), (-0.2344, -0.247, -0.3516), (0.2344, -0.247, -0.3516), (-0.1797, -0.3954, -0.4141), (0.1797, -0.3954, -0.4141), (-0.2891, -0.2704, -0.7109), (0.2891, -0.2704, -0.7109), (-0.25, -0.2626, -0.5), (0.25, -0.2626, -0.5), (-0.3281, -0.2548, -0.9141), (0.3281, -0.2548, -0.9141), (-0.1406, -0.286, -0.7578), (0.1406, -0.286, -0.7578), (-0.125, -0.2939, -0.5391), (0.125, -0.2939, -0.5391), (-0.1641, -0.2157, -0.9453), (0.1641, -0.2157, -0.9453), (-0.2188, -0.2235, -0.2812), (0.2187, -0.2235, -0.2812), (-0.2109, -0.1845, -0.2266), (0.2109, -0.1845, -0.2266), (-0.2031, -0.1532, -0.1719), (0.2031, -0.1532, -0.1719), (-0.2109, -0.4892, -0.3906), (0.2109, -0.4892, -0.3906), (-0.2969, -0.9189, -0.3125), (0.2969, -0.9189, -0.3125), (-0.3437, -1.192, -0.1484), (0.3438, -1.192, -0.1484), (-0.4531, -1.036, 0.8672), (0.4531, -1.036, 0.8672), (-0.4531, -0.7235, 0.9297), (0.4531, -0.7235, 0.9297), (-0.4531, -0.4189, 0.8516), (0.4531, -0.4189, 0.8516), (-0.4609, -0.2235, 0.5234), (0.4609, -0.2235, 0.5234), (-0.7266, -0.3173, 0.4062), (0.7266, -0.3173, 0.4062), (-0.6328, -0.372, 0.4531), (0.6328, -0.372, 0.4531), (-0.6406, -0.5985, 0.7031), (0.6406, -0.5985, 0.7031), (-0.7969, -0.5282, 0.5625), (0.7969, -0.5282, 0.5625), (-0.7969, -0.7704, 0.6172), (0.7969, -0.7704, 0.6172), (-0.6406, -0.8485, 0.75), (0.6406, -0.8485, 0.75), (-0.6406, -1.099, 0.6797), (0.6406, -1.099, 0.6797), (-0.7969, -1.013, 0.5391), (0.7969, -1.013, 0.5391), (-0.6172, -1.239, 0.3281), (0.6172, -1.239, 0.3281), (-0.4844, -1.2, 0.02344), (0.4844, -1.2, 0.02344), (-0.8203, -0.8564, 0.3281), (0.8203, -0.8564, 0.3281), (-0.4062, -0.5048, -0.1719), (0.4063, -0.5048, -0.1719), (-0.4297, -0.8642, -0.1953), (0.4297, -0.8642, -0.1953), (-0.8906, -0.8876, 0.4062), (0.8906, -0.8876, 0.4062), (-0.7734, -0.7782, -0.1406), (0.7734, -0.7782, -0.1406), (-1.039, -0.9814, -0.1016), (1.039, -0.9814, -0.1016), (-1.281, -1.083, 0.05469), (1.281, -1.083, 0.05469), (-1.352, -1.075, 0.3203), (1.352, -1.075, 0.3203), (-1.234, -1.075, 0.5078), (1.234, -1.075, 0.5078), (-1.023, -0.9657, 0.4766), (1.023, -0.9657, 0.4766), (-1.016, -0.9423, 0.4141), (1.016, -0.9423, 0.4141), (-1.187, -1.044, 0.4375), (1.188, -1.044, 0.4375), (-1.266, -1.059, 0.2891), (1.266, -1.059, 0.2891), (-1.211, -1.059, 0.07812), (1.211, -1.059, 0.07812), (-1.031, -0.9579, -0.03906), (1.031, -0.9579, -0.03906), (-0.8281, -0.786, -0.07031), (0.8281, -0.786, -0.07031), (-0.9219, -0.872, 0.3594), (0.9219, -0.872, 0.3594), (-0.9453, -0.9423, 0.3047), (0.9453, -0.9423, 0.3047), (-0.8828, -0.8642, -0.02344), (0.8828, -0.8642, -0.02344), (-1.039, -1.02, 0.0), (1.039, -1.02, 0.0), (-1.187, -1.099, 0.09375), (1.188, -1.099, 0.09375), (-1.234, -1.099, 0.25), (1.234, -1.099, 0.25), (-1.172, -1.091, 0.3594), (1.172, -1.091, 0.3594), (-1.023, -1.013, 0.3438), (1.023, -1.013, 0.3438), (-0.8437, -0.8642, 0.2891), (0.8438, -0.8642, 0.2891), (-0.8359, -0.9267, 0.1719), (0.8359, -0.9267, 0.1719), (-0.7578, -0.9267, 0.09375), (0.7578, -0.9267, 0.09375), (-0.8203, -0.9267, 0.08594), (0.8203, -0.9267, 0.08594), (-0.8437, -0.9267, 0.01562), (0.8438, -0.9267, 0.01562), (-0.8125, -0.9267, -0.01562), (0.8125, -0.9267, -0.01562), (-0.7266, -0.7235, 0.0), (0.7266, -0.7235, 0.0), (-0.7187, -0.8251, -0.02344), (0.7188, -0.8251, -0.02344), (-0.7187, -0.8407, 0.03906), (0.7188, -0.8407, 0.03906), (-0.7969, -0.8642, 0.2031), (0.7969, -0.8642, 0.2031), (-0.8906, -0.9189, 0.2422), (0.8906, -0.9189, 0.2422), (-0.8906, -0.9735, 0.2344), (0.8906, -0.9735, 0.2344), (-0.8125, -0.9735, -0.01562), (0.8125, -0.9735, -0.01562), (-0.8516, -0.9735, 0.01562), (0.8516, -0.9735, 0.01562), (-0.8281, -0.9735, 0.07812), (0.8281, -0.9735, 0.07812), (-0.7656, -0.9735, 0.09375), (0.7656, -0.9735, 0.09375), (-0.8437, -0.9735, 0.1719), (0.8438, -0.9735, 0.1719), (-1.039, -1.067, 0.3281), (1.039, -1.067, 0.3281), (-1.187, -1.138, 0.3438), (1.188, -1.138, 0.3438), (-1.258, -1.145, 0.2422), (1.258, -1.145, 0.2422), (-1.211, -1.138, 0.08594), (1.211, -1.138, 0.08594), (-1.047, -1.075, 0.0), (1.047, -1.075, 0.0), (-0.8828, -0.9189, -0.01562), (0.8828, -0.9189, -0.01562), (-0.9531, -0.997, 0.2891), (0.9531, -0.997, 0.2891), (-0.8906, -0.9814, 0.1094), (0.8906, -0.9814, 0.1094), (-0.9375, -0.9892, 0.0625), (0.9375, -0.9892, 0.0625), (-1.0, -1.02, 0.125), (1.0, -1.02, 0.125), (-0.9609, -1.005, 0.1719), (0.9609, -1.005, 0.1719), (-1.016, -1.028, 0.2344), (1.016, -1.028, 0.2344), (-1.055, -1.036, 0.1875), (1.055, -1.036, 0.1875), (-1.109, -1.044, 0.2109), (1.109, -1.044, 0.2109), (-1.086, -1.044, 0.2734), (1.086, -1.044, 0.2734), (-1.023, -1.138, 0.4375), (1.023, -1.138, 0.4375), (-1.25, -1.2, 0.4688), (1.25, -1.2, 0.4688), (-1.367, -1.153, 0.2969), (1.367, -1.153, 0.2969), (-1.312, -1.184, 0.05469), (1.313, -1.184, 0.05469), (-1.039, -1.145, -0.08594), (1.039, -1.145, -0.08594), (-0.7891, -0.9814, -0.125), (0.7891, -0.9814, -0.125), (-0.8594, -1.036, 0.3828), (0.8594, -1.036, 0.3828)], [], [(46, 0, 2, 44), (3, 1, 47, 45), (44, 2, 4, 42), (5, 3, 45, 43), (2, 8, 6, 4), (7, 9, 3, 5), (0, 10, 8, 2), (9, 11, 1, 3), (10, 12, 14, 8), (15, 13, 11, 9), (8, 14, 16, 6), (17, 15, 9, 7), (14, 20, 18, 16), (19, 21, 15, 17), (12, 22, 20, 14), (21, 23, 13, 15), (22, 24, 26, 20), (27, 25, 23, 21), (20, 26, 28, 18), (29, 27, 21, 19), (26, 32, 30, 28), (31, 33, 27, 29), (24, 34, 32, 26), (33, 35, 25, 27), (34, 36, 38, 32), (39, 37, 35, 33), (32, 38, 40, 30), (41, 39, 33, 31), (38, 44, 42, 40), (43, 45, 39, 41), (36, 46, 44, 38), (45, 47, 37, 39), (46, 36, 50, 48), (51, 37, 47, 49), (36, 34, 52, 50), (53, 35, 37, 51), (34, 24, 54, 52), (55, 25, 35, 53), (24, 22, 56, 54), (57, 23, 25, 55), (22, 12, 58, 56), (59, 13, 23, 57), (12, 10, 62, 58), (63, 11, 13, 59), (10, 0, 64, 62), (65, 1, 11, 63), (0, 46, 48, 64), (49, 47, 1, 65), (60, 64, 48), (49, 65, 61), (62, 64, 60), (61, 65, 63), (60, 58, 62), (63, 59, 61), (60, 56, 58), (59, 57, 61), (60, 54, 56), (57, 55, 61), (60, 52, 54), (55, 53, 61), (60, 50, 52), (53, 51, 61), (60, 48, 50), (51, 49, 61), (88, 173, 175, 90), (175, 174, 89, 90), (86, 171, 173, 88), (174, 172, 87, 89), (84, 169, 171, 86), (172, 170, 85, 87), (82, 167, 169, 84), (170, 168, 83, 85), (80, 165, 167, 82), (168, 166, 81, 83), (78, 91, 145, 163), (146, 92, 79, 164), (91, 93, 147, 145), (148, 94, 92, 146), (93, 95, 149, 147), (150, 96, 94, 148), (95, 97, 151, 149), (152, 98, 96, 150), (97, 99, 153, 151), (154, 100, 98, 152), (99, 101, 155, 153), (156, 102, 100, 154), (101, 103, 157, 155), (158, 104, 102, 156), (103, 105, 159, 157), (160, 106, 104, 158), (105, 107, 161, 159), (162, 108, 106, 160), (107, 66, 67, 161), (67, 66, 108, 162), (109, 127, 159, 161), (160, 128, 110, 162), (127, 178, 157, 159), (158, 179, 128, 160), (125, 155, 157, 178), (158, 156, 126, 179), (123, 153, 155, 125), (156, 154, 124, 126), (121, 151, 153, 123), (154, 152, 122, 124), (119, 149, 151, 121), (152, 150, 120, 122), (117, 147, 149, 119), (150, 148, 118, 120), (115, 145, 147, 117), (148, 146, 116, 118), (113, 163, 145, 115), (146, 164, 114, 116), (113, 180, 176, 163), (176, 181, 114, 164), (109, 161, 67, 111), (67, 162, 110, 112), (111, 67, 177, 182), (177, 67, 112, 183), (176, 180, 182, 177), (183, 181, 176, 177), (134, 136, 175, 173), (175, 136, 135, 174), (132, 134, 173, 171), (174, 135, 133, 172), (130, 132, 171, 169), (172, 133, 131, 170), (165, 186, 184, 167), (185, 187, 166, 168), (130, 169, 167, 184), (168, 170, 131, 185), (143, 189, 188, 186), (188, 189, 144, 187), (184, 186, 188, 68), (188, 187, 185, 68), (129, 130, 184, 68), (185, 131, 129, 68), (141, 192, 190, 143), (191, 193, 142, 144), (139, 194, 192, 141), (193, 195, 140, 142), (138, 196, 194, 139), (195, 197, 138, 140), (137, 70, 196, 138), (197, 70, 137, 138), (189, 143, 190, 69), (191, 144, 189, 69), (69, 190, 205, 207), (206, 191, 69, 207), (70, 198, 199, 196), (200, 198, 70, 197), (196, 199, 201, 194), (202, 200, 197, 195), (194, 201, 203, 192), (204, 202, 195, 193), (192, 203, 205, 190), (206, 204, 193, 191), (198, 203, 201, 199), (202, 204, 198, 200), (198, 207, 205, 203), (206, 207, 198, 204), (138, 139, 163, 176), (164, 140, 138, 176), (139, 141, 210, 163), (211, 142, 140, 164), (141, 143, 212, 210), (213, 144, 142, 211), (143, 186, 165, 212), (166, 187, 144, 213), (80, 208, 212, 165), (213, 209, 81, 166), (208, 214, 210, 212), (211, 215, 209, 213), (78, 163, 210, 214), (211, 164, 79, 215), (130, 129, 71, 221), (71, 129, 131, 222), (132, 130, 221, 219), (222, 131, 133, 220), (134, 132, 219, 217), (220, 133, 135, 218), (136, 134, 217, 216), (218, 135, 136, 216), (216, 217, 228, 230), (229, 218, 216, 230), (217, 219, 226, 228), (227, 220, 218, 229), (219, 221, 224, 226), (225, 222, 220, 227), (221, 71, 223, 224), (223, 71, 222, 225), (223, 230, 228, 224), (229, 230, 223, 225), (224, 228, 226), (227, 229, 225), (182, 180, 233, 231), (234, 181, 183, 232), (111, 182, 231, 253), (232, 183, 112, 254), (109, 111, 253, 255), (254, 112, 110, 256), (180, 113, 251, 233), (252, 114, 181, 234), (113, 115, 249, 251), (250, 116, 114, 252), (115, 117, 247, 249), (248, 118, 116, 250), (117, 119, 245, 247), (246, 120, 118, 248), (119, 121, 243, 245), (244, 122, 120, 246), (121, 123, 241, 243), (242, 124, 122, 244), (123, 125, 239, 241), (240, 126, 124, 242), (125, 178, 235, 239), (236, 179, 126, 240), (178, 127, 237, 235), (238, 128, 179, 236), (127, 109, 255, 237), (256, 110, 128, 238), (237, 255, 257, 275), (258, 256, 238, 276), (235, 237, 275, 277), (276, 238, 236, 278), (239, 235, 277, 273), (278, 236, 240, 274), (241, 239, 273, 271), (274, 240, 242, 272), (243, 241, 271, 269), (272, 242, 244, 270), (245, 243, 269, 267), (270, 244, 246, 268), (247, 245, 267, 265), (268, 246, 248, 266), (249, 247, 265, 263), (266, 248, 250, 264), (251, 249, 263, 261), (264, 250, 252, 262), (233, 251, 261, 279), (262, 252, 234, 280), (255, 253, 259, 257), (260, 254, 256, 258), (253, 231, 281, 259), (282, 232, 254, 260), (231, 233, 279, 281), (280, 234, 232, 282), (66, 107, 283, 72), (284, 108, 66, 72), (107, 105, 285, 283), (286, 106, 108, 284), (105, 103, 287, 285), (288, 104, 106, 286), (103, 101, 289, 287), (290, 102, 104, 288), (101, 99, 291, 289), (292, 100, 102, 290), (99, 97, 293, 291), (294, 98, 100, 292), (97, 95, 295, 293), (296, 96, 98, 294), (95, 93, 297, 295), (298, 94, 96, 296), (93, 91, 299, 297), (300, 92, 94, 298), (307, 308, 327, 337), (328, 308, 307, 338), (306, 307, 337, 335), (338, 307, 306, 336), (305, 306, 335, 339), (336, 306, 305, 340), (88, 90, 305, 339), (305, 90, 89, 340), (86, 88, 339, 333), (340, 89, 87, 334), (84, 86, 333, 329), (334, 87, 85, 330), (82, 84, 329, 331), (330, 85, 83, 332), (329, 335, 337, 331), (338, 336, 330, 332), (329, 333, 339, 335), (340, 334, 330, 336), (325, 331, 337, 327), (338, 332, 326, 328), (80, 82, 331, 325), (332, 83, 81, 326), (208, 341, 343, 214), (344, 342, 209, 215), (80, 325, 341, 208), (342, 326, 81, 209), (78, 214, 343, 345), (344, 215, 79, 346), (78, 345, 299, 91), (300, 346, 79, 92), (76, 323, 351, 303), (352, 324, 76, 303), (303, 351, 349, 77), (350, 352, 303, 77), (77, 349, 347, 304), (348, 350, 77, 304), (304, 347, 327, 308), (328, 348, 304, 308), (325, 327, 347, 341), (348, 328, 326, 342), (295, 297, 317, 309), (318, 298, 296, 310), (75, 315, 323, 76), (324, 316, 75, 76), (301, 357, 355, 302), (356, 358, 301, 302), (302, 355, 353, 74), (354, 356, 302, 74), (74, 353, 315, 75), (316, 354, 74, 75), (291, 293, 361, 363), (362, 294, 292, 364), (363, 361, 367, 365), (368, 362, 364, 366), (365, 367, 369, 371), (370, 368, 366, 372), (371, 369, 375, 373), (376, 370, 372, 374), (313, 377, 373, 375), (374, 378, 314, 376), (315, 353, 373, 377), (374, 354, 316, 378), (353, 355, 371, 373), (372, 356, 354, 374), (355, 357, 365, 371), (366, 358, 356, 372), (357, 359, 363, 365), (364, 360, 358, 366), (289, 291, 363, 359), (364, 292, 290, 360), (73, 359, 357, 301), (358, 360, 73, 301), (283, 285, 287, 289), (288, 286, 284, 290), (283, 289, 359, 73), (360, 290, 284, 73), (72, 283, 73), (73, 284, 72), (293, 295, 309, 361), (310, 296, 294, 362), (309, 311, 367, 361), (368, 312, 310, 362), (311, 381, 369, 367), (370, 382, 312, 368), (313, 375, 369, 381), (370, 376, 314, 382), (347, 349, 385, 383), (386, 350, 348, 384), (317, 383, 385, 319), (386, 384, 318, 320), (297, 299, 383, 317), (384, 300, 298, 318), (299, 343, 341, 383), (342, 344, 300, 384), (341, 347, 383), (384, 348, 342), (299, 345, 343), (344, 346, 300), (313, 321, 379, 377), (380, 322, 314, 378), (315, 377, 379, 323), (380, 378, 316, 324), (319, 385, 379, 321), (380, 386, 320, 322), (349, 351, 379, 385), (380, 352, 350, 386), (323, 379, 351), (352, 380, 324), (399, 387, 413, 401), (414, 388, 400, 402), (399, 401, 403, 397), (404, 402, 400, 398), (397, 403, 405, 395), (406, 404, 398, 396), (395, 405, 407, 393), (408, 406, 396, 394), (393, 407, 409, 391), (410, 408, 394, 392), (391, 409, 411, 389), (412, 410, 392, 390), (409, 419, 417, 411), (418, 420, 410, 412), (407, 421, 419, 409), (420, 422, 408, 410), (405, 423, 421, 407), (422, 424, 406, 408), (403, 425, 423, 405), (424, 426, 404, 406), (401, 427, 425, 403), (426, 428, 402, 404), (401, 413, 415, 427), (416, 414, 402, 428), (317, 319, 443, 441), (444, 320, 318, 442), (319, 389, 411, 443), (412, 390, 320, 444), (309, 317, 441, 311), (442, 318, 310, 312), (381, 429, 413, 387), (414, 430, 382, 388), (411, 417, 439, 443), (440, 418, 412, 444), (437, 445, 443, 439), (444, 446, 438, 440), (433, 445, 437, 435), (438, 446, 434, 436), (431, 447, 445, 433), (446, 448, 432, 434), (429, 447, 431, 449), (432, 448, 430, 450), (413, 429, 449, 415), (450, 430, 414, 416), (311, 447, 429, 381), (430, 448, 312, 382), (311, 441, 445, 447), (446, 442, 312, 448), (441, 443, 445), (446, 444, 442), (415, 449, 451, 475), (452, 450, 416, 476), (449, 431, 461, 451), (462, 432, 450, 452), (431, 433, 459, 461), (460, 434, 432, 462), (433, 435, 457, 459), (458, 436, 434, 460), (435, 437, 455, 457), (456, 438, 436, 458), (437, 439, 453, 455), (454, 440, 438, 456), (439, 417, 473, 453), (474, 418, 440, 454), (427, 415, 475, 463), (476, 416, 428, 464), (425, 427, 463, 465), (464, 428, 426, 466), (423, 425, 465, 467), (466, 426, 424, 468), (421, 423, 467, 469), (468, 424, 422, 470), (419, 421, 469, 471), (470, 422, 420, 472), (417, 419, 471, 473), (472, 420, 418, 474), (457, 455, 479, 477), (480, 456, 458, 478), (477, 479, 481, 483), (482, 480, 478, 484), (483, 481, 487, 485), (488, 482, 484, 486), (485, 487, 489, 491), (490, 488, 486, 492), (463, 475, 485, 491), (486, 476, 464, 492), (451, 483, 485, 475), (486, 484, 452, 476), (451, 461, 477, 483), (478, 462, 452, 484), (457, 477, 461, 459), (462, 478, 458, 460), (453, 473, 479, 455), (480, 474, 454, 456), (471, 481, 479, 473), (480, 482, 472, 474), (469, 487, 481, 471), (482, 488, 470, 472), (467, 489, 487, 469), (488, 490, 468, 470), (465, 491, 489, 467), (490, 492, 466, 468), (463, 491, 465), (466, 492, 464), (391, 389, 503, 501), (504, 390, 392, 502), (393, 391, 501, 499), (502, 392, 394, 500), (395, 393, 499, 497), (500, 394, 396, 498), (397, 395, 497, 495), (498, 396, 398, 496), (399, 397, 495, 493), (496, 398, 400, 494), (387, 399, 493, 505), (494, 400, 388, 506), (493, 501, 503, 505), (504, 502, 494, 506), (493, 495, 499, 501), (500, 496, 494, 502), (495, 497, 499), (500, 498, 496), (313, 381, 387, 505), (388, 382, 314, 506), (313, 505, 503, 321), (504, 506, 314, 322), (319, 321, 503, 389), (504, 322, 320, 390)])
me_redteamsuzannemesh.materials.append(mat_redteam)
me_redteamsuzannemesh.use_remesh_preserve_volume = False
me_redteamsuzannemesh.use_remesh_preserve_attributes = False
me_redteamsuzannemesh.use_mirror_vertex_groups = False
me_redteamsuzannemesh.update()
me_suzanne = bpy.data.meshes.new('Suzanne')
me_suzanne.from_pydata([(-0.4375, 0.1124, 0.1641), (0.4375, 0.1124, 0.1641), (-0.5, 0.03427, 0.09375), (0.5, 0.03427, 0.09375), (-0.5469, -0.07511, 0.05469), (0.5469, -0.0751, 0.05469), (-0.3516, -0.03604, -0.02344), (0.3516, -0.03604, -0.02344), (-0.3516, 0.06552, 0.03125), (0.3516, 0.06552, 0.03125), (-0.3516, 0.128, 0.1328), (0.3516, 0.128, 0.1328), (-0.2734, 0.1436, 0.1641), (0.2734, 0.1436, 0.1641), (-0.2031, 0.08896, 0.09375), (0.2031, 0.08896, 0.09375), (-0.1563, -0.004792, 0.05469), (0.1562, -0.004792, 0.05469), (-0.07813, 0.00302, 0.2422), (0.07812, 0.00302, 0.2422), (-0.1406, 0.08896, 0.2422), (0.1406, 0.08896, 0.2422), (-0.2422, 0.1436, 0.2422), (0.2422, 0.1436, 0.2422), (-0.2734, 0.1436, 0.3281), (0.2734, 0.1436, 0.3281), (-0.2031, 0.08896, 0.3906), (0.2031, 0.08896, 0.3906), (-0.1563, -0.004792, 0.4375), (0.1562, -0.004792, 0.4375), (-0.3516, -0.03604, 0.5156), (0.3516, -0.03604, 0.5156), (-0.3516, 0.06552, 0.4531), (0.3516, 0.06552, 0.4531), (-0.3516, 0.128, 0.3594), (0.3516, 0.128, 0.3594), (-0.4375, 0.1124, 0.3281), (0.4375, 0.1124, 0.3281), (-0.5, 0.03427, 0.3906), (0.5, 0.03427, 0.3906), (-0.5469, -0.07511, 0.4375), (0.5469, -0.0751, 0.4375), (-0.625, -0.09073, 0.2422), (0.625, -0.09073, 0.2422), (-0.5625, 0.01864, 0.2422), (0.5625, 0.01865, 0.2422), (-0.4688, 0.1046, 0.2422), (0.4687, 0.1046, 0.2422), (-0.4766, 0.1202, 0.2422), (0.4766, 0.1202, 0.2422), (-0.4453, 0.128, 0.3359), (0.4453, 0.128, 0.3359), (-0.3516, 0.1515, 0.375), (0.3516, 0.1515, 0.375), (-0.2656, 0.1671, 0.3359), (0.2656, 0.1671, 0.3359), (-0.2266, 0.1671, 0.2422), (0.2266, 0.1671, 0.2422), (-0.2656, 0.1671, 0.1562), (0.2656, 0.1671, 0.1562), (-0.3516, 0.1749, 0.2422), (0.3516, 0.1749, 0.2422), (-0.3516, 0.1515, 0.1172), (0.3516, 0.1515, 0.1172), (-0.4453, 0.128, 0.1562), (0.4453, 0.128, 0.1562), (-5.582e-07, 0.08896, 0.4297), (-6.631e-07, 0.1671, 0.3516), (-5.477e-07, 0.08115, -0.6797), (-6.106e-07, 0.128, -0.3203), (-6.316e-07, 0.1436, -0.1875), (-5.267e-07, 0.06552, -0.7734), (-3.693e-07, -0.05167, 0.4062), (-3.273e-07, -0.08292, 0.5703), (1.173e-06, -1.2, 0.8984), (1.582e-06, -1.505, 0.5625), (1.551e-06, -1.481, 0.07031), (9.109e-07, -1.005, -0.3828), (-0.2031, -0.09073, -0.1875), (0.2031, -0.09073, -0.1875), (-0.3125, -0.08292, -0.4375), (0.3125, -0.08292, -0.4375), (-0.3516, -0.08292, -0.6953), (0.3516, -0.08292, -0.6953), (-0.3672, -0.122, -0.8906), (0.3672, -0.122, -0.8906), (-0.3281, -0.1298, -0.9453), (0.3281, -0.1298, -0.9453), (-0.1797, -0.09854, -0.9688), (0.1797, -0.09854, -0.9688), (-3.378e-07, -0.0751, -0.9844), (-0.4375, -0.122, -0.1406), (0.4375, -0.122, -0.1406), (-0.6328, -0.1142, -0.03906), (0.6328, -0.1142, -0.03906), (-0.8281, -0.2079, 0.1484), (0.8281, -0.2079, 0.1484), (-0.8594, -0.05948, 0.4297), (0.8594, -0.05948, 0.4297), (-0.7109, -0.02823, 0.4844), (0.7109, -0.02823, 0.4844), (-0.4922, 0.03427, 0.6016), (0.4922, 0.03427, 0.6016), (-0.3203, 0.08114, 0.7578), (0.3203, 0.08115, 0.7578), (-0.1563, 0.1046, 0.7188), (0.1562, 0.1046, 0.7188), (-0.0625, 0.09677, 0.4922), (0.0625, 0.09677, 0.4922), (-0.1641, 0.1202, 0.4141), (0.1641, 0.1202, 0.4141), (-0.125, 0.1124, 0.3047), (0.125, 0.1124, 0.3047), (-0.2031, 0.08896, 0.09375), (0.2031, 0.08896, 0.09375), (-0.375, 0.04989, 0.01562), (0.375, 0.0499, 0.01562), (-0.4922, 0.01864, 0.0625), (0.4922, 0.01865, 0.0625), (-0.625, -0.004793, 0.1875), (0.625, -0.004791, 0.1875), (-0.6406, -0.004793, 0.2969), (0.6406, -0.004791, 0.2969), (-0.6016, 0.01083, 0.375), (0.6016, 0.01083, 0.375), (-0.4297, 0.06552, 0.4375), (0.4297, 0.06552, 0.4375), (-0.25, 0.1046, 0.4688), (0.25, 0.1046, 0.4688), (-5.477e-07, 0.08115, -0.7656), (-0.1094, 0.08115, -0.7188), (0.1094, 0.08115, -0.7188), (-0.1172, 0.05771, -0.8359), (0.1172, 0.05771, -0.8359), (-0.0625, 0.04208, -0.8828), (0.0625, 0.04208, -0.8828), (-4.847e-07, 0.03427, -0.8906), (-5.686e-07, 0.09677, -0.1953), (-5.582e-07, 0.08896, -0.1406), (-0.1016, 0.08896, -0.1484), (0.1016, 0.08896, -0.1484), (-0.125, 0.09677, -0.2266), (0.125, 0.09677, -0.2266), (-0.08594, 0.08896, -0.2891), (0.08594, 0.08896, -0.2891), (-0.3984, 0.01864, -0.04688), (0.3984, 0.01865, -0.04688), (-0.6172, -0.02823, 0.05469), (0.6172, -0.02823, 0.05469), (-0.7266, -0.05167, 0.2031), (0.7266, -0.05167, 0.2031), (-0.7422, 0.003019, 0.375), (0.7422, 0.003021, 0.375), (-0.6875, 0.07333, 0.4141), (0.6875, 0.07333, 0.4141), (-0.4375, 0.1436, 0.5469), (0.4375, 0.1436, 0.5469), (-0.3125, 0.1827, 0.6406), (0.3125, 0.1827, 0.6406), (-0.2031, 0.1983, 0.6172), (0.2031, 0.1983, 0.6172), (-0.1016, 0.1905, 0.4297), (0.1016, 0.1905, 0.4297), (-0.125, 0.1593, -0.1016), (0.125, 0.1593, -0.1016), (-0.2109, 0.05771, -0.4453), (0.2109, 0.05771, -0.4453), (-0.25, 0.03427, -0.7031), (0.25, 0.03427, -0.7031), (-0.2656, 0.01083, -0.8203), (0.2656, 0.01083, -0.8203), (-0.2344, -0.02042, -0.9141), (0.2344, -0.02042, -0.9141), (-0.1641, -0.02042, -0.9297), (0.1641, -0.02042, -0.9297), (-4.217e-07, -0.0126, -0.9453), (-5.372e-07, 0.07333, 0.04688), (-5.896e-07, 0.1124, 0.2109), (-0.3281, 0.08896, 0.4766), (0.3281, 0.08896, 0.4766), (-0.1641, 0.09677, 0.1406), (0.1641, 0.09677, 0.1406), (-0.1328, 0.1046, 0.2109), (0.1328, 0.1046, 0.2109), (-0.1172, 0.08115, -0.6875), (0.1172, 0.08115, -0.6875), (-0.07813, 0.09677, -0.4453), (0.07812, 0.09677, -0.4453), (-5.686e-07, 0.09677, -0.4453), (-5.582e-07, 0.08896, -0.3281), (-0.09375, 0.128, -0.2734), (0.09375, 0.128, -0.2734), (-0.1328, 0.1436, -0.2266), (0.1328, 0.1436, -0.2266), (-0.1094, 0.128, -0.1328), (0.1094, 0.128, -0.1328), (-0.03906, 0.128, -0.125), (0.03906, 0.128, -0.125), (-6.736e-07, 0.1749, -0.2031), (-0.04688, 0.1593, -0.1484), (0.04687, 0.1593, -0.1484), (-0.09375, 0.1593, -0.1562), (0.09375, 0.1593, -0.1562), (-0.1094, 0.1749, -0.2266), (0.1094, 0.1749, -0.2266), (-0.07813, 0.1515, -0.25), (0.07812, 0.1515, -0.25), (-6.421e-07, 0.1515, -0.2891), (-0.2578, -0.09854, -0.3125), (0.2578, -0.09854, -0.3125), (-0.1641, 0.05771, -0.2422), (0.1641, 0.05771, -0.2422), (-0.1797, 0.05771, -0.3125), (0.1797, 0.05771, -0.3125), (-0.2344, -0.09854, -0.25), (0.2344, -0.09854, -0.25), (-4.847e-07, 0.03427, -0.875), (-0.04688, 0.03427, -0.8672), (0.04687, 0.03427, -0.8672), (-0.09375, 0.05771, -0.8203), (0.09375, 0.05771, -0.8203), (-0.09375, 0.07333, -0.7422), (0.09375, 0.07333, -0.7422), (-4.427e-07, 0.00302, -0.7812), (-0.09375, 0.01083, -0.75), (0.09375, 0.01083, -0.75), (-0.09375, -0.0126, -0.8125), (0.09375, -0.0126, -0.8125), (-0.04688, -0.02042, -0.8516), (0.04687, -0.02042, -0.8516), (-4.113e-07, -0.02042, -0.8594), (-0.1719, 0.128, 0.2188), (0.1719, 0.128, 0.2188), (-0.1875, 0.1202, 0.1562), (0.1875, 0.1202, 0.1562), (-0.3359, 0.1046, 0.4297), (0.3359, 0.1046, 0.4297), (-0.2734, 0.1202, 0.4219), (0.2734, 0.1202, 0.4219), (-0.4219, 0.1202, 0.3984), (0.4219, 0.1202, 0.3984), (-0.5625, 0.04208, 0.3516), (0.5625, 0.04208, 0.3516), (-0.5859, 0.03427, 0.2891), (0.5859, 0.03427, 0.2891), (-0.5781, 0.02646, 0.1953), (0.5781, 0.02646, 0.1953), (-0.4766, 0.06552, 0.1016), (0.4766, 0.06552, 0.1016), (-0.375, 0.08896, 0.0625), (0.375, 0.08896, 0.0625), (-0.2266, 0.128, 0.1094), (0.2266, 0.128, 0.1094), (-0.1797, 0.128, 0.2969), (0.1797, 0.128, 0.2969), (-0.2109, 0.128, 0.375), (0.2109, 0.128, 0.375), (-0.2344, 0.1046, 0.3594), (0.2344, 0.1046, 0.3594), (-0.1953, 0.1046, 0.2969), (0.1953, 0.1046, 0.2969), (-0.2422, 0.1046, 0.125), (0.2422, 0.1046, 0.125), (-0.375, 0.07333, 0.08594), (0.375, 0.07333, 0.08594), (-0.4609, 0.04989, 0.1172), (0.4609, 0.0499, 0.1172), (-0.5469, 0.01864, 0.2109), (0.5469, 0.01865, 0.2109), (-0.5547, 0.01864, 0.2812), (0.5547, 0.01865, 0.2812), (-0.5313, 0.02646, 0.3359), (0.5312, 0.02646, 0.3359), (-0.4141, 0.09677, 0.3906), (0.4141, 0.09677, 0.3906), (-0.2813, 0.1124, 0.3984), (0.2812, 0.1124, 0.3984), (-0.3359, 0.09677, 0.4062), (0.3359, 0.09677, 0.4062), (-0.2031, 0.09677, 0.1719), (0.2031, 0.09677, 0.1719), (-0.1953, 0.09677, 0.2266), (0.1953, 0.09677, 0.2266), (-0.1094, -0.04385, 0.4609), (0.1094, -0.04385, 0.4609), (-0.1953, -0.03604, 0.6641), (0.1953, -0.03604, 0.6641), (-0.3359, -0.05948, 0.6875), (0.3359, -0.05948, 0.6875), (-0.4844, -0.09854, 0.5547), (0.4844, -0.09854, 0.5547), (-0.6797, -0.161, 0.4531), (0.6797, -0.161, 0.4531), (-0.7969, -0.1923, 0.4062), (0.7969, -0.1923, 0.4062), (-0.7734, -0.2782, 0.1641), (0.7734, -0.2782, 0.1641), (-0.6016, -0.2392, 0.0), (0.6016, -0.2392, 0.0), (-0.4375, -0.1845, -0.09375), (0.4375, -0.1845, -0.09375), (5.044e-08, -0.3642, 0.8984), (5.436e-07, -0.7314, 0.9844), (1.341e-06, -1.325, -0.1953), (1.868e-07, -0.4657, -0.4609), (-1.804e-07, -0.1923, -0.9766), (-2.301e-08, -0.3095, -0.8047), (8.465e-09, -0.3329, -0.5703), (6.093e-08, -0.372, -0.4844), (-0.8516, -0.5985, 0.2344), (0.8516, -0.5985, 0.2344), (-0.8594, -0.7001, 0.3203), (0.8594, -0.7001, 0.3203), (-0.7734, -1.091, 0.2656), (0.7734, -1.091, 0.2656), (-0.4609, -1.356, 0.4375), (0.4609, -1.356, 0.4375), (-0.7344, -0.5829, -0.04688), (0.7344, -0.5829, -0.04688), (-0.5937, -0.8173, -0.125), (0.5938, -0.8173, -0.125), (-0.6406, -1.083, -0.007812), (0.6406, -1.083, -0.007812), (-0.3359, -1.317, 0.05469), (0.3359, -1.317, 0.05469), (-0.2344, -0.247, -0.3516), (0.2344, -0.247, -0.3516), (-0.1797, -0.3954, -0.4141), (0.1797, -0.3954, -0.4141), (-0.2891, -0.2704, -0.7109), (0.2891, -0.2704, -0.7109), (-0.25, -0.2626, -0.5), (0.25, -0.2626, -0.5), (-0.3281, -0.2548, -0.9141), (0.3281, -0.2548, -0.9141), (-0.1406, -0.286, -0.7578), (0.1406, -0.286, -0.7578), (-0.125, -0.2939, -0.5391), (0.125, -0.2939, -0.5391), (-0.1641, -0.2157, -0.9453), (0.1641, -0.2157, -0.9453), (-0.2188, -0.2235, -0.2812), (0.2187, -0.2235, -0.2812), (-0.2109, -0.1845, -0.2266), (0.2109, -0.1845, -0.2266), (-0.2031, -0.1532, -0.1719), (0.2031, -0.1532, -0.1719), (-0.2109, -0.4892, -0.3906), (0.2109, -0.4892, -0.3906), (-0.2969, -0.9189, -0.3125), (0.2969, -0.9189, -0.3125), (-0.3437, -1.192, -0.1484), (0.3438, -1.192, -0.1484), (-0.4531, -1.036, 0.8672), (0.4531, -1.036, 0.8672), (-0.4531, -0.7235, 0.9297), (0.4531, -0.7235, 0.9297), (-0.4531, -0.4189, 0.8516), (0.4531, -0.4189, 0.8516), (-0.4609, -0.2235, 0.5234), (0.4609, -0.2235, 0.5234), (-0.7266, -0.3173, 0.4062), (0.7266, -0.3173, 0.4062), (-0.6328, -0.372, 0.4531), (0.6328, -0.372, 0.4531), (-0.6406, -0.5985, 0.7031), (0.6406, -0.5985, 0.7031), (-0.7969, -0.5282, 0.5625), (0.7969, -0.5282, 0.5625), (-0.7969, -0.7704, 0.6172), (0.7969, -0.7704, 0.6172), (-0.6406, -0.8485, 0.75), (0.6406, -0.8485, 0.75), (-0.6406, -1.099, 0.6797), (0.6406, -1.099, 0.6797), (-0.7969, -1.013, 0.5391), (0.7969, -1.013, 0.5391), (-0.6172, -1.239, 0.3281), (0.6172, -1.239, 0.3281), (-0.4844, -1.2, 0.02344), (0.4844, -1.2, 0.02344), (-0.8203, -0.8564, 0.3281), (0.8203, -0.8564, 0.3281), (-0.4062, -0.5048, -0.1719), (0.4063, -0.5048, -0.1719), (-0.4297, -0.8642, -0.1953), (0.4297, -0.8642, -0.1953), (-0.8906, -0.8876, 0.4062), (0.8906, -0.8876, 0.4062), (-0.7734, -0.7782, -0.1406), (0.7734, -0.7782, -0.1406), (-1.039, -0.9814, -0.1016), (1.039, -0.9814, -0.1016), (-1.281, -1.083, 0.05469), (1.281, -1.083, 0.05469), (-1.352, -1.075, 0.3203), (1.352, -1.075, 0.3203), (-1.234, -1.075, 0.5078), (1.234, -1.075, 0.5078), (-1.023, -0.9657, 0.4766), (1.023, -0.9657, 0.4766), (-1.016, -0.9423, 0.4141), (1.016, -0.9423, 0.4141), (-1.187, -1.044, 0.4375), (1.188, -1.044, 0.4375), (-1.266, -1.059, 0.2891), (1.266, -1.059, 0.2891), (-1.211, -1.059, 0.07812), (1.211, -1.059, 0.07812), (-1.031, -0.9579, -0.03906), (1.031, -0.9579, -0.03906), (-0.8281, -0.786, -0.07031), (0.8281, -0.786, -0.07031), (-0.9219, -0.872, 0.3594), (0.9219, -0.872, 0.3594), (-0.9453, -0.9423, 0.3047), (0.9453, -0.9423, 0.3047), (-0.8828, -0.8642, -0.02344), (0.8828, -0.8642, -0.02344), (-1.039, -1.02, 0.0), (1.039, -1.02, 0.0), (-1.187, -1.099, 0.09375), (1.188, -1.099, 0.09375), (-1.234, -1.099, 0.25), (1.234, -1.099, 0.25), (-1.172, -1.091, 0.3594), (1.172, -1.091, 0.3594), (-1.023, -1.013, 0.3438), (1.023, -1.013, 0.3438), (-0.8437, -0.8642, 0.2891), (0.8438, -0.8642, 0.2891), (-0.8359, -0.9267, 0.1719), (0.8359, -0.9267, 0.1719), (-0.7578, -0.9267, 0.09375), (0.7578, -0.9267, 0.09375), (-0.8203, -0.9267, 0.08594), (0.8203, -0.9267, 0.08594), (-0.8437, -0.9267, 0.01562), (0.8438, -0.9267, 0.01562), (-0.8125, -0.9267, -0.01562), (0.8125, -0.9267, -0.01562), (-0.7266, -0.7235, 0.0), (0.7266, -0.7235, 0.0), (-0.7187, -0.8251, -0.02344), (0.7188, -0.8251, -0.02344), (-0.7187, -0.8407, 0.03906), (0.7188, -0.8407, 0.03906), (-0.7969, -0.8642, 0.2031), (0.7969, -0.8642, 0.2031), (-0.8906, -0.9189, 0.2422), (0.8906, -0.9189, 0.2422), (-0.8906, -0.9735, 0.2344), (0.8906, -0.9735, 0.2344), (-0.8125, -0.9735, -0.01562), (0.8125, -0.9735, -0.01562), (-0.8516, -0.9735, 0.01562), (0.8516, -0.9735, 0.01562), (-0.8281, -0.9735, 0.07812), (0.8281, -0.9735, 0.07812), (-0.7656, -0.9735, 0.09375), (0.7656, -0.9735, 0.09375), (-0.8437, -0.9735, 0.1719), (0.8438, -0.9735, 0.1719), (-1.039, -1.067, 0.3281), (1.039, -1.067, 0.3281), (-1.187, -1.138, 0.3438), (1.188, -1.138, 0.3438), (-1.258, -1.145, 0.2422), (1.258, -1.145, 0.2422), (-1.211, -1.138, 0.08594), (1.211, -1.138, 0.08594), (-1.047, -1.075, 0.0), (1.047, -1.075, 0.0), (-0.8828, -0.9189, -0.01562), (0.8828, -0.9189, -0.01562), (-0.9531, -0.997, 0.2891), (0.9531, -0.997, 0.2891), (-0.8906, -0.9814, 0.1094), (0.8906, -0.9814, 0.1094), (-0.9375, -0.9892, 0.0625), (0.9375, -0.9892, 0.0625), (-1.0, -1.02, 0.125), (1.0, -1.02, 0.125), (-0.9609, -1.005, 0.1719), (0.9609, -1.005, 0.1719), (-1.016, -1.028, 0.2344), (1.016, -1.028, 0.2344), (-1.055, -1.036, 0.1875), (1.055, -1.036, 0.1875), (-1.109, -1.044, 0.2109), (1.109, -1.044, 0.2109), (-1.086, -1.044, 0.2734), (1.086, -1.044, 0.2734), (-1.023, -1.138, 0.4375), (1.023, -1.138, 0.4375), (-1.25, -1.2, 0.4688), (1.25, -1.2, 0.4688), (-1.367, -1.153, 0.2969), (1.367, -1.153, 0.2969), (-1.312, -1.184, 0.05469), (1.313, -1.184, 0.05469), (-1.039, -1.145, -0.08594), (1.039, -1.145, -0.08594), (-0.7891, -0.9814, -0.125), (0.7891, -0.9814, -0.125), (-0.8594, -1.036, 0.3828), (0.8594, -1.036, 0.3828)], [], [(46, 0, 2, 44), (3, 1, 47, 45), (44, 2, 4, 42), (5, 3, 45, 43), (2, 8, 6, 4), (7, 9, 3, 5), (0, 10, 8, 2), (9, 11, 1, 3), (10, 12, 14, 8), (15, 13, 11, 9), (8, 14, 16, 6), (17, 15, 9, 7), (14, 20, 18, 16), (19, 21, 15, 17), (12, 22, 20, 14), (21, 23, 13, 15), (22, 24, 26, 20), (27, 25, 23, 21), (20, 26, 28, 18), (29, 27, 21, 19), (26, 32, 30, 28), (31, 33, 27, 29), (24, 34, 32, 26), (33, 35, 25, 27), (34, 36, 38, 32), (39, 37, 35, 33), (32, 38, 40, 30), (41, 39, 33, 31), (38, 44, 42, 40), (43, 45, 39, 41), (36, 46, 44, 38), (45, 47, 37, 39), (46, 36, 50, 48), (51, 37, 47, 49), (36, 34, 52, 50), (53, 35, 37, 51), (34, 24, 54, 52), (55, 25, 35, 53), (24, 22, 56, 54), (57, 23, 25, 55), (22, 12, 58, 56), (59, 13, 23, 57), (12, 10, 62, 58), (63, 11, 13, 59), (10, 0, 64, 62), (65, 1, 11, 63), (0, 46, 48, 64), (49, 47, 1, 65), (60, 64, 48), (49, 65, 61), (62, 64, 60), (61, 65, 63), (60, 58, 62), (63, 59, 61), (60, 56, 58), (59, 57, 61), (60, 54, 56), (57, 55, 61), (60, 52, 54), (55, 53, 61), (60, 50, 52), (53, 51, 61), (60, 48, 50), (51, 49, 61), (88, 173, 175, 90), (175, 174, 89, 90), (86, 171, 173, 88), (174, 172, 87, 89), (84, 169, 171, 86), (172, 170, 85, 87), (82, 167, 169, 84), (170, 168, 83, 85), (80, 165, 167, 82), (168, 166, 81, 83), (78, 91, 145, 163), (146, 92, 79, 164), (91, 93, 147, 145), (148, 94, 92, 146), (93, 95, 149, 147), (150, 96, 94, 148), (95, 97, 151, 149), (152, 98, 96, 150), (97, 99, 153, 151), (154, 100, 98, 152), (99, 101, 155, 153), (156, 102, 100, 154), (101, 103, 157, 155), (158, 104, 102, 156), (103, 105, 159, 157), (160, 106, 104, 158), (105, 107, 161, 159), (162, 108, 106, 160), (107, 66, 67, 161), (67, 66, 108, 162), (109, 127, 159, 161), (160, 128, 110, 162), (127, 178, 157, 159), (158, 179, 128, 160), (125, 155, 157, 178), (158, 156, 126, 179), (123, 153, 155, 125), (156, 154, 124, 126), (121, 151, 153, 123), (154, 152, 122, 124), (119, 149, 151, 121), (152, 150, 120, 122), (117, 147, 149, 119), (150, 148, 118, 120), (115, 145, 147, 117), (148, 146, 116, 118), (113, 163, 145, 115), (146, 164, 114, 116), (113, 180, 176, 163), (176, 181, 114, 164), (109, 161, 67, 111), (67, 162, 110, 112), (111, 67, 177, 182), (177, 67, 112, 183), (176, 180, 182, 177), (183, 181, 176, 177), (134, 136, 175, 173), (175, 136, 135, 174), (132, 134, 173, 171), (174, 135, 133, 172), (130, 132, 171, 169), (172, 133, 131, 170), (165, 186, 184, 167), (185, 187, 166, 168), (130, 169, 167, 184), (168, 170, 131, 185), (143, 189, 188, 186), (188, 189, 144, 187), (184, 186, 188, 68), (188, 187, 185, 68), (129, 130, 184, 68), (185, 131, 129, 68), (141, 192, 190, 143), (191, 193, 142, 144), (139, 194, 192, 141), (193, 195, 140, 142), (138, 196, 194, 139), (195, 197, 138, 140), (137, 70, 196, 138), (197, 70, 137, 138), (189, 143, 190, 69), (191, 144, 189, 69), (69, 190, 205, 207), (206, 191, 69, 207), (70, 198, 199, 196), (200, 198, 70, 197), (196, 199, 201, 194), (202, 200, 197, 195), (194, 201, 203, 192), (204, 202, 195, 193), (192, 203, 205, 190), (206, 204, 193, 191), (198, 203, 201, 199), (202, 204, 198, 200), (198, 207, 205, 203), (206, 207, 198, 204), (138, 139, 163, 176), (164, 140, 138, 176), (139, 141, 210, 163), (211, 142, 140, 164), (141, 143, 212, 210), (213, 144, 142, 211), (143, 186, 165, 212), (166, 187, 144, 213), (80, 208, 212, 165), (213, 209, 81, 166), (208, 214, 210, 212), (211, 215, 209, 213), (78, 163, 210, 214), (211, 164, 79, 215), (130, 129, 71, 221), (71, 129, 131, 222), (132, 130, 221, 219), (222, 131, 133, 220), (134, 132, 219, 217), (220, 133, 135, 218), (136, 134, 217, 216), (218, 135, 136, 216), (216, 217, 228, 230), (229, 218, 216, 230), (217, 219, 226, 228), (227, 220, 218, 229), (219, 221, 224, 226), (225, 222, 220, 227), (221, 71, 223, 224), (223, 71, 222, 225), (223, 230, 228, 224), (229, 230, 223, 225), (224, 228, 226), (227, 229, 225), (182, 180, 233, 231), (234, 181, 183, 232), (111, 182, 231, 253), (232, 183, 112, 254), (109, 111, 253, 255), (254, 112, 110, 256), (180, 113, 251, 233), (252, 114, 181, 234), (113, 115, 249, 251), (250, 116, 114, 252), (115, 117, 247, 249), (248, 118, 116, 250), (117, 119, 245, 247), (246, 120, 118, 248), (119, 121, 243, 245), (244, 122, 120, 246), (121, 123, 241, 243), (242, 124, 122, 244), (123, 125, 239, 241), (240, 126, 124, 242), (125, 178, 235, 239), (236, 179, 126, 240), (178, 127, 237, 235), (238, 128, 179, 236), (127, 109, 255, 237), (256, 110, 128, 238), (237, 255, 257, 275), (258, 256, 238, 276), (235, 237, 275, 277), (276, 238, 236, 278), (239, 235, 277, 273), (278, 236, 240, 274), (241, 239, 273, 271), (274, 240, 242, 272), (243, 241, 271, 269), (272, 242, 244, 270), (245, 243, 269, 267), (270, 244, 246, 268), (247, 245, 267, 265), (268, 246, 248, 266), (249, 247, 265, 263), (266, 248, 250, 264), (251, 249, 263, 261), (264, 250, 252, 262), (233, 251, 261, 279), (262, 252, 234, 280), (255, 253, 259, 257), (260, 254, 256, 258), (253, 231, 281, 259), (282, 232, 254, 260), (231, 233, 279, 281), (280, 234, 232, 282), (66, 107, 283, 72), (284, 108, 66, 72), (107, 105, 285, 283), (286, 106, 108, 284), (105, 103, 287, 285), (288, 104, 106, 286), (103, 101, 289, 287), (290, 102, 104, 288), (101, 99, 291, 289), (292, 100, 102, 290), (99, 97, 293, 291), (294, 98, 100, 292), (97, 95, 295, 293), (296, 96, 98, 294), (95, 93, 297, 295), (298, 94, 96, 296), (93, 91, 299, 297), (300, 92, 94, 298), (307, 308, 327, 337), (328, 308, 307, 338), (306, 307, 337, 335), (338, 307, 306, 336), (305, 306, 335, 339), (336, 306, 305, 340), (88, 90, 305, 339), (305, 90, 89, 340), (86, 88, 339, 333), (340, 89, 87, 334), (84, 86, 333, 329), (334, 87, 85, 330), (82, 84, 329, 331), (330, 85, 83, 332), (329, 335, 337, 331), (338, 336, 330, 332), (329, 333, 339, 335), (340, 334, 330, 336), (325, 331, 337, 327), (338, 332, 326, 328), (80, 82, 331, 325), (332, 83, 81, 326), (208, 341, 343, 214), (344, 342, 209, 215), (80, 325, 341, 208), (342, 326, 81, 209), (78, 214, 343, 345), (344, 215, 79, 346), (78, 345, 299, 91), (300, 346, 79, 92), (76, 323, 351, 303), (352, 324, 76, 303), (303, 351, 349, 77), (350, 352, 303, 77), (77, 349, 347, 304), (348, 350, 77, 304), (304, 347, 327, 308), (328, 348, 304, 308), (325, 327, 347, 341), (348, 328, 326, 342), (295, 297, 317, 309), (318, 298, 296, 310), (75, 315, 323, 76), (324, 316, 75, 76), (301, 357, 355, 302), (356, 358, 301, 302), (302, 355, 353, 74), (354, 356, 302, 74), (74, 353, 315, 75), (316, 354, 74, 75), (291, 293, 361, 363), (362, 294, 292, 364), (363, 361, 367, 365), (368, 362, 364, 366), (365, 367, 369, 371), (370, 368, 366, 372), (371, 369, 375, 373), (376, 370, 372, 374), (313, 377, 373, 375), (374, 378, 314, 376), (315, 353, 373, 377), (374, 354, 316, 378), (353, 355, 371, 373), (372, 356, 354, 374), (355, 357, 365, 371), (366, 358, 356, 372), (357, 359, 363, 365), (364, 360, 358, 366), (289, 291, 363, 359), (364, 292, 290, 360), (73, 359, 357, 301), (358, 360, 73, 301), (283, 285, 287, 289), (288, 286, 284, 290), (283, 289, 359, 73), (360, 290, 284, 73), (72, 283, 73), (73, 284, 72), (293, 295, 309, 361), (310, 296, 294, 362), (309, 311, 367, 361), (368, 312, 310, 362), (311, 381, 369, 367), (370, 382, 312, 368), (313, 375, 369, 381), (370, 376, 314, 382), (347, 349, 385, 383), (386, 350, 348, 384), (317, 383, 385, 319), (386, 384, 318, 320), (297, 299, 383, 317), (384, 300, 298, 318), (299, 343, 341, 383), (342, 344, 300, 384), (341, 347, 383), (384, 348, 342), (299, 345, 343), (344, 346, 300), (313, 321, 379, 377), (380, 322, 314, 378), (315, 377, 379, 323), (380, 378, 316, 324), (319, 385, 379, 321), (380, 386, 320, 322), (349, 351, 379, 385), (380, 352, 350, 386), (323, 379, 351), (352, 380, 324), (399, 387, 413, 401), (414, 388, 400, 402), (399, 401, 403, 397), (404, 402, 400, 398), (397, 403, 405, 395), (406, 404, 398, 396), (395, 405, 407, 393), (408, 406, 396, 394), (393, 407, 409, 391), (410, 408, 394, 392), (391, 409, 411, 389), (412, 410, 392, 390), (409, 419, 417, 411), (418, 420, 410, 412), (407, 421, 419, 409), (420, 422, 408, 410), (405, 423, 421, 407), (422, 424, 406, 408), (403, 425, 423, 405), (424, 426, 404, 406), (401, 427, 425, 403), (426, 428, 402, 404), (401, 413, 415, 427), (416, 414, 402, 428), (317, 319, 443, 441), (444, 320, 318, 442), (319, 389, 411, 443), (412, 390, 320, 444), (309, 317, 441, 311), (442, 318, 310, 312), (381, 429, 413, 387), (414, 430, 382, 388), (411, 417, 439, 443), (440, 418, 412, 444), (437, 445, 443, 439), (444, 446, 438, 440), (433, 445, 437, 435), (438, 446, 434, 436), (431, 447, 445, 433), (446, 448, 432, 434), (429, 447, 431, 449), (432, 448, 430, 450), (413, 429, 449, 415), (450, 430, 414, 416), (311, 447, 429, 381), (430, 448, 312, 382), (311, 441, 445, 447), (446, 442, 312, 448), (441, 443, 445), (446, 444, 442), (415, 449, 451, 475), (452, 450, 416, 476), (449, 431, 461, 451), (462, 432, 450, 452), (431, 433, 459, 461), (460, 434, 432, 462), (433, 435, 457, 459), (458, 436, 434, 460), (435, 437, 455, 457), (456, 438, 436, 458), (437, 439, 453, 455), (454, 440, 438, 456), (439, 417, 473, 453), (474, 418, 440, 454), (427, 415, 475, 463), (476, 416, 428, 464), (425, 427, 463, 465), (464, 428, 426, 466), (423, 425, 465, 467), (466, 426, 424, 468), (421, 423, 467, 469), (468, 424, 422, 470), (419, 421, 469, 471), (470, 422, 420, 472), (417, 419, 471, 473), (472, 420, 418, 474), (457, 455, 479, 477), (480, 456, 458, 478), (477, 479, 481, 483), (482, 480, 478, 484), (483, 481, 487, 485), (488, 482, 484, 486), (485, 487, 489, 491), (490, 488, 486, 492), (463, 475, 485, 491), (486, 476, 464, 492), (451, 483, 485, 475), (486, 484, 452, 476), (451, 461, 477, 483), (478, 462, 452, 484), (457, 477, 461, 459), (462, 478, 458, 460), (453, 473, 479, 455), (480, 474, 454, 456), (471, 481, 479, 473), (480, 482, 472, 474), (469, 487, 481, 471), (482, 488, 470, 472), (467, 489, 487, 469), (488, 490, 468, 470), (465, 491, 489, 467), (490, 492, 466, 468), (463, 491, 465), (466, 492, 464), (391, 389, 503, 501), (504, 390, 392, 502), (393, 391, 501, 499), (502, 392, 394, 500), (395, 393, 499, 497), (500, 394, 396, 498), (397, 395, 497, 495), (498, 396, 398, 496), (399, 397, 495, 493), (496, 398, 400, 494), (387, 399, 493, 505), (494, 400, 388, 506), (493, 501, 503, 505), (504, 502, 494, 506), (493, 495, 499, 501), (500, 496, 494, 502), (495, 497, 499), (500, 498, 496), (313, 381, 387, 505), (388, 382, 314, 506), (313, 505, 503, 321), (504, 506, 314, 322), (319, 321, 503, 389), (504, 322, 320, 390)])
me_suzanne.use_remesh_preserve_volume = False
me_suzanne.use_remesh_preserve_attributes = False
me_suzanne.use_mirror_vertex_groups = False
me_suzanne.update()

# ---- objects
ob_greenspawn = bpy.data.objects.new('GreenSpawn', None)
ob_redspawn = bpy.data.objects.new('RedSpawn', None)
ob_plane = bpy.data.objects.new('Plane', me_plane)
ob_lamp = bpy.data.objects.new('Lamp', light_lamp)
ob_camera = bpy.data.objects.new('Camera', cam_camera)
ob_dispatcher = bpy.data.objects.new('DISPATCHER', None)
ob_projectile = bpy.data.objects.new('Projectile', me_cone)
ob_greenteamsuzanne = bpy.data.objects.new('GreenTeamSuzanne', me_greenteamsuzannemesh)
ob_redteamsuzanne = bpy.data.objects.new('RedTeamSuzanne', me_redteamsuzannemesh)
ob_suzanne = bpy.data.objects.new('Suzanne', me_suzanne)
ob_spawnempty = bpy.data.objects.new('SpawnEmpty', None)

# ---- transforms, parenting, visibility, modifiers, constraints
ob_greenspawn.location = (6.451, -6.712, 0.6538)
ob_greenspawn.empty_image_offset = (0.0, 0.0)
ob_greenspawn.show_bounds = True
ob_greenspawn.show_name = True
ob_greenspawn.lineart.crease_threshold = 0.0
ob_redspawn.location = (-7.456, 7.262, 0.6538)
ob_redspawn.empty_image_offset = (0.0, 0.0)
ob_redspawn.show_bounds = True
ob_redspawn.show_name = True
ob_redspawn.lineart.crease_threshold = 0.0
ob_plane.location = (0.0, 0.0, 0.0)
ob_plane.rotation_euler = (6.283, -0.0, 0.0)
ob_plane.lineart.crease_threshold = 0.0
ob_lamp.location = (4.076, 1.005, 5.904)
ob_lamp.rotation_euler = (0.6503, 0.05522, 1.866)
ob_lamp.lock_rotations_4d = False
ob_lamp.empty_display_type = 'ARROWS'
ob_lamp.color = (0.0, 0.0, 0.0, 0.0)
ob_lamp.lineart.crease_threshold = 0.0
ob_camera.location = (7.481, -6.508, 5.344)
ob_camera.rotation_euler = (1.109, 0.01082, 0.8149)
ob_camera.lock_rotations_4d = False
ob_camera.empty_display_type = 'ARROWS'
ob_camera.color = (0.0, 0.0, 0.0, 0.0)
ob_camera.display_type = 'WIRE'
ob_camera.lineart.crease_threshold = 0.0
ob_dispatcher.location = (-0.07009, -0.01395, 5.127)
ob_dispatcher.empty_image_offset = (0.0, 0.0)
ob_dispatcher.lineart.crease_threshold = 0.0
ob_projectile.location = (0.0, -3.249, 0.0)
ob_projectile.lineart.crease_threshold = 0.0
ob_greenteamsuzanne.location = (-3.93, 0.0, 0.0)
ob_greenteamsuzanne.lineart.crease_threshold = 0.0
ob_redteamsuzanne.location = (4.15, 0.0, 0.0)
ob_redteamsuzanne.lineart.crease_threshold = 0.0
ob_suzanne.location = (0.0, 0.0, 0.0)
ob_suzanne.lineart.crease_threshold = 0.0
ob_spawnempty.parent = ob_suzanne
ob_spawnempty.location = (0.0, 0.7223, 0.0)
ob_spawnempty.empty_image_offset = (0.0, 0.0)
ob_spawnempty.lineart.crease_threshold = 0.0

# ---- collection membership
col_collection_1.objects.link(ob_greenspawn)
col_collection_1.objects.link(ob_redspawn)
col_collection_1.objects.link(ob_plane)
col_collection_1.objects.link(ob_lamp)
col_collection_1.objects.link(ob_camera)
col_collection_1.objects.link(ob_dispatcher)
col_collection_2.objects.link(ob_projectile)
col_collection_2.objects.link(ob_greenteamsuzanne)
col_collection_2.objects.link(ob_redteamsuzanne)
col_collection_2.objects.link(ob_suzanne)
col_collection_2.objects.link(ob_spawnempty)

# ---- scene / render settings (as saved in the file)
scene.camera = ob_camera
scene.frame_start = 1; scene.frame_end = 250; scene.frame_set(0)
scene.render.engine = 'BLENDER_EEVEE_NEXT'
scene.render.resolution_percentage = 50
scene.render.dither_intensity = 0.0
scene.cycles.use_denoising = False
scene.cycles.samples = 10
scene.cycles.sampling_pattern = 'TABULATED_SOBOL'
scene.cycles.light_sampling_threshold = 0.0
scene.cycles.use_adaptive_sampling = False
scene.cycles.use_light_tree = False
scene.cycles.blur_glossy = 0.0
scene.cycles.volume_bounces = 1
scene.cycles.pixel_filter_type = 'GAUSSIAN'
scene.cycles.sample_clamp_indirect = 0.0
scene.view_settings.view_transform = 'Standard'
bpy.context.view_layer.update()
